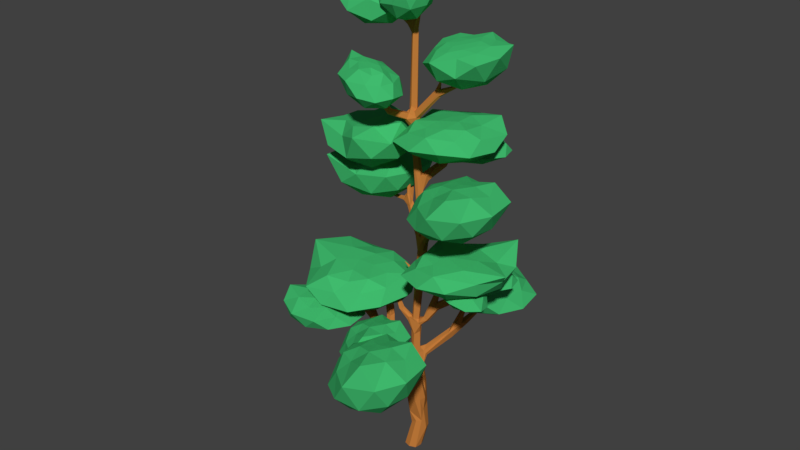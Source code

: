 # Source: Tree_004.blend  (saved by Blender 2.78.0; exported with 4.5.12 LTS)
import bpy
from mathutils import Matrix  # noqa: F401  (used for matrix-valued properties, if any)

bpy.ops.wm.read_factory_settings(use_empty=True)
scene = bpy.context.scene
scene.name = 'Scene'

# ---- collections
col_collection_1 = bpy.data.collections.new('Collection 1'); scene.collection.children.link(col_collection_1)

# ---- materials (node trees are filled in below, after node groups)
mat_brunclair_003 = bpy.data.materials.new('BrunClair.003')
mat_brunclair_003.alpha_threshold = 0.0
mat_brunclair_003.use_transparent_shadow = False
mat_brunclair_003.diffuse_color = (0.5705, 0.2088, 0.04527, 1.0)
mat_brunclair_003.roughness = 0.5
mat_brunclair_003.specular_intensity = 0.0
mat_vertfonc = bpy.data.materials.new('VertFoncé')
mat_vertfonc.alpha_threshold = 0.0
mat_vertfonc.use_transparent_shadow = False
mat_vertfonc.diffuse_color = (0.05177, 0.4969, 0.1565, 1.0)
mat_vertfonc.roughness = 0.5
mat_vertfonc.specular_intensity = 0.0

# ---- material node trees

# ---- world
world_world = bpy.data.worlds.new('World'); scene.world = world_world
world_world.color = (0.05088, 0.05088, 0.05088)
world_world.use_sun_shadow = False
world_world.sun_shadow_jitter_overblur = 0.0
world_world.cycles.sampling_method = 'MANUAL'

# ---- meshes
me_plane_006 = bpy.data.meshes.new('Plane.006')
me_plane_006.from_pydata([(0.1563, 0.0651, 3.187), (-0.03271, 0.1222, 3.115), (-0.02388, 0.05821, 1.874), (-0.1111, 0.1724, 0.8547), (-0.09378, 0.004827, 6.007), (-0.01003, -0.02627, 5.813), (-0.02648, 0.04786, 5.81), (-0.07802, -0.03475, 4.895), (-0.004402, 0.03189, 4.91), (0.06524, 0.1404, 0.5127), (-0.02466, 0.03292, 0.4073), (0.08407, -0.06701, 0.4302), (0.1101, 0.006094, 3.022), (0.008385, 0.07704, 2.621), (0.08364, 0.06657, 2.557), (-0.003349, 0.04502, 4.67), (-0.04721, -0.02578, 4.431), (0.06162, 0.02543, 1.81), (0.03402, 0.06207, 1.542), (-0.04354, -0.01803, 1.501), (-0.2253, 0.05966, 2.744), (0.1193, 0.0783, 1.461), (0.02308, 0.1404, 1.469), (0.04634, 0.04224, 2.019), (0.006252, -0.05787, 1.409), (0.000199, -0.01635, 1.137), (0.00363, 0.1184, 3.993), (-0.01166, 0.002252, 4.89), (0.3083, 0.08986, 2.202), (-0.1255, 0.03328, 5.921), (0.04634, 0.06599, 4.057), (0.02645, -0.01331, 4.364), (0.02571, 0.03419, 4.354), (-0.1123, -0.02733, 5.951), (0.3348, 0.03055, 5.224), (0.3088, -0.0214, 5.237), (0.03902, -0.02261, 3.978), (-0.7903, 0.04609, 1.828), (-0.01929, 0.1061, 2.503), (0.2747, -0.6612, 1.687), (-0.3928, 0.2951, 3.505), (0.05231, -0.04801, 1.481), (0.1972, -0.4162, 1.404), (0.1652, -0.007658, 0.6272), (0.1733, -0.09486, 0.8344), (-5.858e-07, -9.313e-10, 0.0), (0.03216, 0.1054, 2.481), (-0.01232, -0.002252, 2.495), (0.3563, 0.536, 1.803), (0.1951, -0.4089, 1.51), (-0.05101, 0.02393, 4.097), (0.119, -0.199, 1.303), (-0.5135, 0.1899, 1.895), (-0.7688, 0.08926, 1.837), (0.19, -0.002289, 2.039), (0.419, -0.3076, 3.657), (0.4865, -0.2099, 3.606), (0.08301, 0.08098, 1.312), (0.4084, -0.2122, 3.665), (0.3669, -0.02853, 5.216), (0.09676, -0.01067, 1.937), (0.08769, 0.02972, 3.852), (-0.2907, 0.2624, 3.611), (-0.2638, 0.2661, 3.521), (0.07683, -0.03081, 1.972), (0.2806, -0.007097, 5.206), (-0.3713, 0.02672, 1.334), (-0.4159, 0.0423, 1.401), (0.09854, -0.3273, 1.416), (0.3246, 0.04861, 2.236), (-0.1305, -0.0129, 5.908), (0.3175, 0.5924, 1.814), (-0.2675, 0.1379, 0.9472), (-0.1368, 0.0806, 1.046), (-0.4303, -0.07024, 1.254), (-0.6066, 0.1781, 1.931), (-0.618, 0.1421, 2.011), (-0.52, 0.1507, 2.025), (-0.5129, -0.034, 1.374), (-0.5528, -0.08063, 1.441), (-0.7254, 0.01765, 1.625), (0.101, -0.1767, 1.158), (0.1841, -0.0681, 1.153), (0.1676, -0.3008, 1.276), (0.1172, -0.2934, 1.293), (0.2114, -0.2654, 1.343), (0.3043, -0.6359, 2.087), (0.285, -0.6081, 1.664), (-0.2195, -0.03845, 2.071), (-0.211, -0.06716, 2.098), (-0.1368, 0.1776, 3.202), (-0.07493, 0.1428, 3.279), (-0.2767, 0.2708, 3.445), (-0.3119, 0.2152, 3.458), (-0.328, 0.2989, 3.598), (-0.2977, 0.2385, 3.611), (-0.3235, 0.226, 3.604), (-0.3599, 0.3609, 3.555), (-0.3939, 0.3311, 3.559), (-0.598, 0.748, 3.836), (-0.5981, 0.7379, 3.851), (-0.6146, 0.7311, 3.846), (-0.4046, 0.2828, 3.481), (-0.4057, 0.2811, 3.538), (0.3587, 0.003459, 5.145), (0.3686, 0.003476, 5.226), (-0.1822, -0.318, 4.891), (-0.1604, -0.2711, 4.948), (-0.7597, -0.002296, 1.711), (-1.252, 0.03247, 1.874), (0.02132, 0.0009317, 5.971), (-0.02956, 0.003437, 6.043), (-0.03682, 0.04307, 5.909), (0.1762, -0.02738, 3.179), (0.1215, -0.05756, 3.239), (0.1286, 0.009321, 3.282), (0.4659, -0.2591, 3.555), (0.4414, -0.3386, 3.871), (0.3435, -0.7387, 1.568), (0.2899, -0.7281, 1.63), (0.3786, -0.7185, 1.627), (0.3346, -0.7184, 1.647), (0.2312, -0.4159, 1.345), (0.2791, 0.1185, 2.305), (0.2659, 0.0386, 2.314), (0.2125, 0.1152, 2.28), (0.5753, 0.1161, 2.45), (0.5225, 0.1534, 2.482), (0.5413, 0.2113, 2.445), (0.5964, 0.1754, 2.415), (0.08649, 0.134, 1.415), (0.2555, 0.391, 1.689), (0.2916, 0.5221, 1.853), (0.3666, 0.6589, 1.754), (0.2751, 0.5857, 1.787), (0.2997, 0.676, 1.743), (0.01278, 0.02675, 3.245), (0.1148, 0.07951, 3.295), (0.1882, 0.3463, 4.101), (0.2185, 0.2919, 4.143), (0.2506, 0.5331, 4.448), (0.1024, 0.1212, 3.96), (0.1036, 0.07733, 4.034), (0.1546, 0.2844, 4.18), (0.1241, 0.3368, 4.139), (-0.2838, 0.06885, 4.399), (-0.2587, 0.1019, 4.428), (-0.2518, 0.07777, 4.436), (-0.2758, 0.05664, 4.421), (-0.0552, 0.01444, 4.287), (0.001623, 0.1728, 3.159), (0.03376, 0.1039, 3.233), (-0.06444, 0.07888, 3.157), (0.05766, -2.267e-05, 4.807), (-0.09103, -0.111, 4.776), (-0.1322, -0.09816, 4.808), (-0.09679, -0.06664, 4.865), (-0.04744, -0.1257, 4.798), (-0.133, -0.3093, 4.915), (0.4714, -0.3126, 3.594), (0.6268, -0.3255, 3.644), (0.3842, -0.2548, 3.668), (0.488, -0.2456, 3.678), (0.481, -0.3512, 3.85), (0.4583, -0.2955, 3.876), (0.4989, -0.3091, 3.857), (-0.09632, 0.01304, 1.957), (-0.02789, 0.04367, 1.97), (-0.03349, -0.01646, 2.024), (-0.2158, -0.002773, 2.089), (0.1835, 0.0562, 2.01), (0.141, 0.000235, 2.076), (-0.1036, 0.0196, 4.334), (-0.1049, 0.008219, 4.379), (-0.2703, 0.123, 4.378), (0.04964, -0.1151, 0.8898), (0.08596, 0.03365, 0.9151), (0.1831, -0.1312, 1.063), (0.06446, -0.03687, 1.074), (0.1165, 0.1052, 1.028), (0.1289, -0.03107, 0.9502), (-0.05036, -0.06698, 0.871), (-0.1487, 0.0873, 0.784), (-0.03015, 0.09329, 0.9468), (-0.1639, 0.01001, 0.8354), (-0.1878, 0.1918, 1.02), (-0.2179, 0.02644, 0.9765), (0.1775, 0.03891, 0.3004), (0.1118, 0.01108, 0.0), (0.01017, -0.1221, 0.0), (-0.1175, -0.004142, 0.0), (-0.01008, 0.1147, 0.0), (-0.3691, -0.0333, 1.475), (-0.428, -0.03647, 1.479), (-0.4503, 0.02156, 1.435), (0.04397, -0.03057, 2.021), (-0.02259, 0.04948, 2.415), (-0.03564, 0.09518, 2.604), (-0.04604, 0.1369, 2.606), (-0.07676, -0.04796, 1.957), (0.2038, -0.02875, 0.8518), (-0.07721, 0.03454, 4.66), (-0.03089, -0.03902, 5.845), (0.02399, 0.02863, 6.022), (-0.3292, -0.07674, 1.292), (-0.4201, 0.03672, 1.285), (-0.4703, 0.1451, 1.821), (-0.8321, 0.08034, 1.798), (0.1371, 0.07091, 2.058), (-0.03846, 0.03987, 1.219), (-0.036, 0.05712, 3.845), (0.07448, 0.01828, 1.574), (-0.006613, 0.0707, 4.33), (0.1215, 0.1224, 0.6758), (-0.001702, -0.05027, 0.3679), (0.1436, -0.4074, 1.471), (0.165, -0.2593, 1.413), (-0.3774, 0.2937, 3.594), (-0.7814, 0.0159, 1.797), (0.2949, 0.04904, 2.294), (0.2184, 0.4799, 1.718), (0.02157, 0.1059, 4.046), (0.06615, 0.006619, 4.046), (0.0107, 0.1009, 1.304), (-0.1432, 0.1373, 3.205), (0.03496, -0.05143, 4.81), (-0.04398, -0.08699, 4.861), (0.4658, -0.2173, 3.688), (-0.0655, -0.05412, 2.021), (0.02693, -0.0685, 0.9082), (0.1663, 0.02754, 0.902), (-0.06896, 0.005597, 0.927), (0.01044, 0.1324, 0.8939), (0.1493, 0.1208, 0.3068), (0.09727, -0.08741, 0.0), (-0.3257, -0.005889, 1.34), (-0.09862, 0.1025, 2.553), (0.04689, 0.09317, 2.599), (0.08157, 0.09065, 0.0), (-0.1923, 0.01561, 6.676), (-0.185, -0.007493, 6.679), (-0.7215, 0.2395, 2.242), (-0.4555, 0.06288, 2.169), (0.2847, -0.639, 2.09), (0.2829, -0.6209, 2.098), (0.3033, -0.6208, 2.101), (-0.3968, 0.01821, 2.437), (-0.3844, -0.01284, 2.446), (-0.3554, 0.2904, 3.914), (-0.3403, 0.2855, 3.919), (-0.3536, 0.2669, 3.921), (-0.7109, 0.3388, 3.46), (-0.7142, 0.3339, 3.478), (-0.7213, 0.3218, 3.455), (0.3406, -0.7318, 1.787), (-0.8997, 0.1287, 1.953), (-0.9025, 0.1093, 1.956), (0.7346, -0.00596, 5.398), (0.7327, 0.01264, 5.398), (0.3653, 0.003432, 5.375), (-0.3082, 0.01547, 6.012), (-0.3061, -0.007528, 6.019), (-0.3005, -0.4181, 5.147), (-1.242, 0.05189, 1.886), (-1.244, 0.03548, 1.891), (0.1106, -0.007478, 6.404), (0.1028, 0.01556, 6.405), (0.77, -0.4138, 3.687), (0.6812, -0.4401, 4.239), (0.4885, -1.086, 1.658), (0.5094, -1.074, 1.66), (0.2644, -0.5812, 1.334), (0.2795, -0.5746, 1.346), (0.3592, 0.176, 2.777), (0.3371, 0.1465, 2.777), (0.8143, 0.3197, 2.914), (0.7927, 0.3016, 2.932), (0.4109, 0.6552, 2.22), (0.3936, 0.6615, 2.225), (0.4651, 1.069, 1.993), (0.4485, 1.068, 2.006), (-0.567, 0.1152, 4.618), (-0.3696, 0.2594, 4.367), (0.1112, -0.1395, 0.8443), (0.1011, 0.07141, 0.9046), (-0.08104, -0.09222, 0.0), (-0.09218, 0.08945, 0.0), (-0.04563, -0.01801, 1.817), (-0.01415, 0.05982, 1.525), (0.02676, -0.0505, 1.788), (-0.05985, -0.046, 4.675), (-0.0603, 0.03272, 4.421), (0.01164, -0.02112, 4.661), (0.06392, -0.003399, 2.012), (-0.0111, 0.04245, 2.665), (0.1578, 0.04232, 3.127), (0.03757, -0.01002, 3.025), (0.006369, 0.07966, 3.005), (0.1568, -0.03877, 0.4522), (-0.01689, -0.07824, 0.5571), (-0.003174, 0.1134, 0.4185), (-0.03758, 0.05137, 4.898), (0.0124, -0.003332, 4.895), (-0.03654, -0.0538, 4.95), (-0.09497, 0.001285, 4.881), (-0.08547, 0.007487, 5.816), (-0.08926, -0.02263, 6.034), (-0.09047, 0.02927, 6.041), (-0.03113, 0.0299, 6.012), (-0.03117, -0.02302, 6.012), (-0.2392, 0.1926, 0.9759), (-0.1478, 0.1438, 1.062), (-0.1691, 0.02458, 1.023), (-0.4835, 0.07423, 1.81), (-0.5574, 0.08647, 1.808), (-0.7369, 0.232, 2.23), (-0.5907, 0.2065, 1.948), (-0.5597, 0.191, 2.014), (-0.5852, 0.1479, 2.036), (-0.4775, 0.09873, 2.011), (-0.5225, 0.08539, 1.973), (-0.535, 0.09804, 2.042), (-0.5114, 0.01924, 1.437), (-0.4742, -0.08797, 1.482), (-0.4605, -0.01096, 1.475), (0.1406, -0.1755, 1.101), (0.08543, -0.1532, 1.193), (0.1311, -0.02541, 1.126), (0.2268, -0.3717, 1.471), (-0.1728, -0.01089, 2.118), (-0.1702, -0.05537, 2.111), (-0.1105, 0.2077, 3.212), (-0.0227, 0.1635, 3.225), (-0.07865, 0.1017, 3.242), (-0.2477, 0.1939, 3.47), (-0.6165, 0.745, 3.834), (-0.3907, 0.2345, 3.504), (-0.4071, 0.2457, 3.529), (-0.007614, -0.04536, 4.874), (0.001122, 0.04628, 4.874), (0.3452, -0.659, 1.667), (0.287, -0.6975, 1.651), (0.3159, -0.6021, 1.656), (0.3039, -0.6945, 1.661), (-0.7547, 0.1116, 1.746), (-0.8036, 0.112, 1.798), (0.3102, 0.03645, 5.129), (0.3292, -0.02338, 5.137), (0.3462, -0.02346, 5.221), (0.3474, -0.01012, 5.231), (0.2874, 0.0278, 5.201), (-0.1015, -0.02871, 5.963), (-0.1138, 0.01966, 5.966), (-0.2074, -0.2951, 4.9), (-0.1857, -0.2606, 4.936), (-0.1358, -0.2886, 4.939), (-0.9009, 0.03236, 1.734), (-0.7429, 0.09343, 1.681), (0.02561, -0.02614, 6.06), (0.0513, -0.005417, 3.24), (0.4255, -0.1836, 3.513), (0.1406, -0.05479, 3.19), (0.08523, -0.003206, 3.246), (0.1446, 0.05119, 3.247), (0.6149, -0.3783, 3.595), (0.5923, -0.3594, 3.633), (0.4565, -0.3554, 3.858), (0.4386, -0.3131, 3.877), (0.483, -0.2917, 3.868), (0.3376, -0.6354, 1.56), (0.2705, -0.6659, 1.559), (0.1706, -0.4394, 1.349), (0.1671, -0.4228, 1.4), (0.2217, -0.4028, 1.4), (0.2456, 0.1286, 2.26), (0.2955, 0.07999, 2.312), (0.2174, 0.09726, 2.38), (0.5735, 0.2079, 2.42), (0.5987, 0.1358, 2.423), (0.5435, 0.12, 2.474), (0.5189, 0.1914, 2.472), (0.03823, 0.1395, 1.422), (0.1203, 0.1096, 1.428), (0.09829, 0.06465, 1.501), (0.06325, 0.1562, 1.544), (0.2719, 0.4494, 1.601), (0.3199, 0.5108, 1.85), (0.3496, 0.6274, 1.792), (-0.02388, -0.03451, 4.29), (0.004323, 0.06983, 3.242), (0.08684, 0.1149, 3.24), (0.1219, 0.03434, 3.293), (0.02545, 0.0967, 3.845), (0.2199, 0.3206, 4.112), (0.1938, 0.2744, 4.172), (0.1248, 0.3098, 4.171), (0.03384, 0.1471, 3.968), (0.1491, 0.3568, 4.112), (-0.2695, 0.09886, 4.398), (-0.2186, 0.05407, 4.408), (0.004224, 0.07814, 4.098), (0.1177, 0.03287, 1.305), (0.06173, -0.04484, 1.125), (0.06766, 0.1283, 3.044), (-0.15, -0.3231, 4.892), (0.5831, -0.2776, 3.595), (0.4791, -0.3061, 3.679), (0.6412, -0.3329, 3.578), (0.5001, -0.3331, 3.849), (0.06247, 0.06408, 1.944), (0.01781, 0.06036, 2.012), (-0.08567, 0.06248, 4.339), (-0.09338, 0.06982, 4.38), (-0.2617, 0.1279, 4.347), (-0.2425, 0.1516, 4.357), (-0.2313, 0.1278, 4.389), (0.2076, -0.1035, 1.119), (0.0535, 0.142, 1.09), (-0.2628, 0.06911, 0.9423), (0.003438, -0.04552, 2.019), (-0.04276, 0.02001, 2.016), (0.03034, -0.02865, 2.531), (-0.06319, 0.07012, 2.56), (-0.07845, 0.148, 2.568), (-0.04808, 0.07008, 2.588), (-0.3505, 0.251, 3.604), (0.2991, 0.1304, 2.221), (0.04464, 0.04049, 4.816), (0.9064, -0.2466, 2.656), (0.9587, -0.5567, 2.848), (0.5165, -0.2411, 2.835), (0.6218, 0.08851, 2.799), (1.129, -0.02341, 2.79), (1.337, -0.4222, 2.821), (0.7706, -0.3198, 3.005), (0.5997, -0.06284, 3.011), (0.8768, 0.12, 3.052), (1.185, -0.1988, 2.992), (1.078, -0.3928, 2.99), (0.9028, -0.1829, 3.047), (0.6752, -0.2483, 2.709), (0.9352, -0.4338, 2.717), (0.706, -0.4306, 2.822), (1.188, -0.5371, 2.814), (1.158, -0.3548, 2.701), (0.7371, -0.05458, 2.688), (0.5079, -0.05136, 2.794), (1.035, -0.1204, 2.683), (0.868, 0.0766, 2.767), (1.289, -0.2236, 2.78), (1.042, -0.4878, 2.938), (1.24, -0.4489, 2.941), (0.6413, -0.2968, 2.944), (0.8336, -0.4248, 2.938), (0.4971, 0.08182, 2.938), (0.4352, -0.1119, 2.959), (1.018, 0.09511, 2.916), (0.7197, 0.1609, 2.921), (1.268, -0.2951, 2.914), (1.188, -0.1187, 2.91), (0.9284, -0.4036, 3.021), (0.6211, -0.2056, 3.055), (0.7042, 0.03457, 3.04), (1.04, -0.05692, 3.001), (1.163, -0.3124, 2.995), (0.8288, -0.2541, 3.039), (0.9976, -0.293, 3.032), (0.7435, -0.1143, 3.061), (0.8942, -0.06106, 3.056), (1.041, -0.1872, 3.033), (0.9299, -0.4597, 3.699), (0.7047, 0.124, 3.984), (1.346, -0.05177, 3.987), (1.434, -0.782, 3.987), (0.8474, -1.058, 3.984), (0.384, -0.503, 3.982), (1.045, -0.105, 4.285), (1.389, -0.4184, 4.327), (1.219, -1.016, 4.447), (0.7034, -0.7277, 4.307), (0.6899, -0.2632, 4.265), (1.005, -0.4743, 4.389), (1.159, -0.2262, 3.778), (0.7811, -0.1236, 3.776), (1.042, 0.1233, 3.945), (0.459, -0.1495, 3.943), (0.6046, -0.487, 3.775), (1.211, -0.6554, 3.778), (1.438, -0.4232, 3.948), (0.8649, -0.818, 3.776), (1.178, -1.0, 3.945), (0.5428, -0.844, 3.943), (0.6619, -0.06484, 4.157), (0.486, -0.3247, 4.181), (1.19, -0.03929, 4.174), (0.9152, 0.01661, 4.155), (1.572, -0.6134, 4.219), (1.52, -0.1841, 4.219), (1.05, -1.139, 4.215), (1.398, -0.9757, 4.217), (0.5499, -0.6473, 4.161), (0.7447, -0.9013, 4.179), (0.8316, -0.09513, 4.308), (1.274, -0.1631, 4.381), (1.333, -0.6981, 4.401), (0.938, -0.854, 4.338), (0.6556, -0.4927, 4.292), (1.032, -0.2738, 4.359), (0.8347, -0.3638, 4.35), (1.21, -0.4478, 4.414), (1.079, -0.6969, 4.425), (0.855, -0.6036, 4.373), (-0.001879, -0.2104, 6.028), (-0.2716, 0.06326, 6.288), (0.164, 0.06328, 6.291), (0.3819, -0.3069, 6.291), (0.08084, -0.5358, 6.288), (-0.3296, -0.3116, 6.286), (-0.00983, -0.007832, 6.563), (0.2729, -0.1227, 6.602), (0.3014, -0.4607, 6.711), (-0.08195, -0.3835, 6.583), (-0.1942, -0.1418, 6.544), (0.0476, -0.2073, 6.658), (0.08785, -0.05494, 6.1), (-0.1691, -0.05554, 6.098), (-0.06273, 0.1115, 6.252), (-0.3624, -0.1155, 6.25), (-0.1969, -0.2715, 6.097), (0.2159, -0.2725, 6.1), (0.304, -0.1183, 6.255), (0.03813, -0.4076, 6.098), (0.2725, -0.4582, 6.252), (-0.1552, -0.4676, 6.25), (-0.2559, -0.04188, 6.446), (-0.3065, -0.2034, 6.468), (0.06491, 0.04743, 6.462), (-0.1175, 0.03724, 6.444), (0.4292, -0.1987, 6.502), (0.3011, 0.01887, 6.502), (0.2241, -0.5494, 6.499), (0.4027, -0.4137, 6.501), (-0.1948, -0.3634, 6.45), (-0.0176, -0.4686, 6.466), (-0.1442, -0.03337, 6.584), (0.1448, -0.005356, 6.651), (0.3009, -0.2774, 6.669), (0.09131, -0.416, 6.611), (-0.164, -0.2671, 6.57), (0.01952, -0.09827, 6.631), (-0.08217, -0.1738, 6.622), (0.1689, -0.1638, 6.681), (0.1434, -0.3133, 6.691), (-0.01595, -0.2966, 6.644), (-0.5605, 0.09797, 6.397), (-0.5252, 0.2608, 6.845), (-0.312, 0.4561, 6.519), (-0.1429, 0.152, 6.184), (-0.2514, -0.2498, 6.309), (-0.4918, -0.1884, 6.725), (-0.2538, 0.2141, 6.643), (-0.06679, 0.2138, 6.457), (0.02021, -0.04042, 6.395), (-0.1272, -0.162, 6.634), (-0.2909, 0.03487, 6.739), (-0.1289, 0.05697, 6.583), (-0.4852, 0.312, 6.433), (-0.6118, 0.1906, 6.629), (-0.4611, 0.4123, 6.693), (-0.5593, 0.02485, 6.81), (-0.5884, -0.0679, 6.551), (-0.385, 0.1253, 6.236), (-0.2429, 0.3304, 6.314), (-0.449, -0.112, 6.31), (-0.2008, -0.06902, 6.18), (-0.4088, -0.2811, 6.503), (-0.3939, 0.1072, 6.781), (-0.3586, -0.06018, 6.812), (-0.2794, 0.3194, 6.607), (-0.3623, 0.2473, 6.723), (0.02666, 0.2783, 6.301), (-0.1546, 0.3207, 6.471), (-0.01086, -0.2059, 6.297), (0.0411, 0.02729, 6.235), (-0.2845, -0.194, 6.676), (-0.1662, -0.2315, 6.5), (-0.2793, 0.1346, 6.703), (-0.1683, 0.2258, 6.557), (0.008998, 0.1037, 6.409), (-0.01338, -0.1269, 6.508), (-0.2283, -0.0624, 6.696), (-0.1865, 0.1355, 6.614), (-0.2046, 0.04498, 6.66), (-0.09345, 0.1265, 6.525), (-0.04232, 0.01349, 6.511), (-0.1221, -0.03892, 6.601), (-0.7719, -0.05162, 5.948), (-1.052, 0.03407, 6.455), (-0.6675, 0.3674, 6.295), (-0.2192, 0.1023, 6.015), (-0.3268, -0.4186, 6.005), (-0.8496, -0.47, 6.28), (-0.6361, 0.05225, 6.42), (-0.3261, 0.1146, 6.353), (-0.1452, -0.1664, 6.306), (-0.4224, -0.384, 6.432), (-0.6975, -0.1891, 6.463), (-0.4373, -0.1098, 6.415), (-0.7618, 0.2015, 6.07), (-0.9904, -0.003385, 6.166), (-0.9214, 0.2588, 6.367), (-1.016, -0.242, 6.357), (-0.864, -0.2909, 6.06), (-0.4954, 0.03643, 5.904), (-0.4411, 0.2743, 6.111), (-0.559, -0.2712, 5.898), (-0.2309, -0.166, 5.937), (-0.6049, -0.5182, 6.094), (-0.8449, -0.1221, 6.45), (-0.7941, -0.327, 6.478), (-0.6613, 0.1848, 6.384), (-0.8052, 0.06248, 6.436), (-0.1448, 0.2387, 6.267), (-0.447, 0.2313, 6.327), (-0.08121, -0.3425, 6.158), (-0.03681, -0.04375, 6.168), (-0.604, -0.4464, 6.366), (-0.3637, -0.437, 6.258), (-0.6838, -0.06001, 6.451), (-0.4959, 0.09514, 6.39), (-0.195, 0.001569, 6.336), (-0.2333, -0.3009, 6.385), (-0.5863, -0.2893, 6.445), (-0.5322, -0.02864, 6.422), (-0.5611, -0.1499, 6.441), (-0.3785, -0.009137, 6.391), (-0.2936, -0.1362, 6.391), (-0.4217, -0.2283, 6.422), (0.9065, 0.1375, 5.376), (1.191, 0.2095, 5.883), (1.034, -0.275, 5.724), (0.5136, -0.2806, 5.443), (0.3357, 0.2207, 5.433), (0.7561, 0.5356, 5.709), (0.8442, -0.02172, 5.848), (0.6114, -0.2357, 5.782), (0.3111, -0.08914, 5.734), (0.4353, 0.2406, 5.86), (0.7717, 0.2165, 5.891), (0.5902, 0.0139, 5.844), (1.029, -0.08425, 5.498), (1.118, 0.2095, 5.594), (1.195, -0.05046, 5.795), (1.017, 0.427, 5.785), (0.8612, 0.3899, 5.488), (0.7157, -0.08113, 5.332), (0.7925, -0.3127, 5.539), (0.6106, 0.2149, 5.326), (0.3845, -0.04506, 5.365), (0.5219, 0.4499, 5.522), (0.9325, 0.2356, 5.878), (0.7828, 0.3845, 5.906), (0.9345, -0.122, 5.812), (0.9941, 0.05717, 5.864), (0.5207, -0.4357, 5.695), (0.7754, -0.2728, 5.755), (0.1651, 0.02825, 5.587), (0.282, -0.2502, 5.596), (0.5584, 0.3881, 5.794), (0.3577, 0.2555, 5.687), (0.8268, 0.099, 5.879), (0.7465, -0.1311, 5.818), (0.4407, -0.207, 5.764), (0.3167, 0.07151, 5.813), (0.6246, 0.2446, 5.873), (0.7134, -0.006383, 5.85), (0.6753, 0.1123, 5.87), (0.5921, -0.1027, 5.819), (0.4536, -0.03805, 5.82), (0.5155, 0.1071, 5.85), (-0.1602, -0.5782, 5.048), (0.2151, -0.6793, 5.275), (-0.1082, -0.9365, 5.278), (-0.5068, -0.7129, 5.278), (-0.4299, -0.3176, 5.275), (0.01823, -0.2886, 5.274), (-0.0247, -0.7662, 5.516), (-0.308, -0.8238, 5.55), (-0.5455, -0.5192, 5.646), (-0.2116, -0.3664, 5.534), (0.02633, -0.5299, 5.5), (-0.195, -0.6104, 5.599), (-0.1273, -0.7791, 5.111), (0.06293, -0.6269, 5.109), (0.09092, -0.8485, 5.244), (0.168, -0.4558, 5.243), (-0.05466, -0.4051, 5.108), (-0.3616, -0.6476, 5.111), (-0.3282, -0.8464, 5.247), (-0.3162, -0.4142, 5.109), (-0.5225, -0.5044, 5.244), (-0.2111, -0.2431, 5.243), (0.1361, -0.5886, 5.414), (0.07024, -0.4051, 5.433), (-0.04478, -0.8629, 5.428), (0.08405, -0.7455, 5.412), (-0.4727, -0.8437, 5.463), (-0.2384, -0.9751, 5.463), (-0.5449, -0.3891, 5.461), (-0.5907, -0.6236, 5.462), (-0.115, -0.3188, 5.417), (-0.3138, -0.3234, 5.431), (0.05865, -0.6626, 5.534), (-0.1378, -0.8598, 5.593), (-0.4278, -0.6932, 5.609), (-0.361, -0.4377, 5.558), (-0.07625, -0.4286, 5.522), (-0.1044, -0.6975, 5.576), (-0.07726, -0.5656, 5.568), (-0.2572, -0.7233, 5.62), (-0.3339, -0.566, 5.628), (-0.205, -0.4879, 5.587), (-0.6749, -0.06249, 4.05), (-1.225, 0.0893, 4.316), (-0.7481, 0.4638, 4.319), (-0.1649, 0.132, 4.319), (-0.2671, -0.5241, 4.359), (-0.9857, -0.5046, 4.336), (-0.8722, 0.2147, 4.597), (-0.4558, 0.2966, 4.637), (-0.1098, -0.1527, 4.749), (-0.5805, -0.486, 4.68), (-1.024, -0.1616, 4.613), (-0.6236, -0.01568, 4.694), (-0.7214, 0.2326, 4.124), (-1.002, 0.01091, 4.122), (-1.041, 0.3365, 4.28), (-1.198, -0.2554, 4.296), (-0.8315, -0.3158, 4.121), (-0.3786, 0.03756, 4.124), (-0.4259, 0.3296, 4.283), (-0.4475, -0.3047, 4.122), (-0.1438, -0.1741, 4.28), (-0.595, -0.5997, 4.303), (-1.144, -0.0581, 4.493), (-1.199, -0.3883, 4.585), (-0.8418, 0.3564, 4.494), (-1.032, 0.1853, 4.476), (-0.2139, 0.3244, 4.535), (-0.5566, 0.5194, 4.535), (-0.1119, -0.3436, 4.532), (-0.04264, 0.0002075, 4.534), (-0.7659, -0.478, 4.507), (-0.4027, -0.7013, 4.645), (-0.9955, 0.06338, 4.619), (-0.7052, 0.3511, 4.687), (-0.2811, 0.1038, 4.706), (-0.3651, -0.3584, 4.695), (-0.8574, -0.3046, 4.631), (-0.7559, 0.1131, 4.667), (-0.7968, -0.08025, 4.658), (-0.5312, 0.1496, 4.718), (-0.4201, -0.08197, 4.728), (-0.61, -0.1955, 4.68), (0.3087, -1.057, 1.404), (0.2027, -0.7828, 1.577), (0.5044, -0.8655, 1.578), (0.5459, -1.209, 1.578), (0.2698, -1.339, 1.577), (0.05177, -1.078, 1.576), (0.363, -0.8906, 1.759), (0.5249, -1.038, 1.784), (0.4448, -1.319, 1.857), (0.2021, -1.184, 1.772), (0.1957, -0.965, 1.747), (0.3438, -1.064, 1.822), (0.4167, -0.9476, 1.452), (0.2386, -0.8993, 1.451), (0.3616, -0.7831, 1.553), (0.08703, -0.9115, 1.552), (0.1556, -1.07, 1.45), (0.4411, -1.15, 1.452), (0.5477, -1.04, 1.555), (0.2781, -1.226, 1.451), (0.4255, -1.312, 1.553), (0.1265, -1.238, 1.552), (0.1825, -0.8717, 1.681), (0.09976, -0.994, 1.696), (0.4311, -0.8596, 1.692), (0.3017, -0.8333, 1.68), (0.6107, -1.13, 1.719), (0.5863, -0.9278, 1.719), (0.365, -1.377, 1.717), (0.5288, -1.3, 1.718), (0.1298, -1.146, 1.684), (0.2215, -1.265, 1.695), (0.2624, -0.8859, 1.773), (0.4708, -0.9179, 1.817), (0.4986, -1.17, 1.829), (0.3125, -1.243, 1.791), (0.1796, -1.073, 1.763), (0.3566, -0.97, 1.804), (0.2639, -1.012, 1.798), (0.4407, -1.052, 1.837), (0.3788, -1.169, 1.844), (0.2735, -1.125, 1.812), (0.03304, -0.8814, 1.732), (-0.1374, -0.4397, 2.01), (0.3478, -0.5727, 2.013), (0.4146, -1.125, 2.013), (-0.0294, -1.334, 2.01), (-0.3801, -0.9142, 2.008), (0.1204, -0.613, 2.303), (0.3807, -0.8502, 2.344), (0.252, -1.303, 2.461), (-0.1384, -1.084, 2.324), (-0.1486, -0.7327, 2.283), (0.0896, -0.8925, 2.404), (0.2068, -0.7047, 1.809), (-0.07959, -0.627, 1.807), (0.1182, -0.4402, 1.971), (-0.3234, -0.6467, 1.97), (-0.2131, -0.9021, 1.806), (0.2461, -1.03, 1.809), (0.4175, -0.8538, 1.974), (-0.01611, -1.153, 1.807), (0.2209, -1.291, 1.971), (-0.2599, -1.172, 1.97), (-0.1698, -0.5826, 2.178), (-0.3029, -0.7793, 2.202), (0.2299, -0.5633, 2.195), (0.0219, -0.5209, 2.176), (0.5187, -0.9978, 2.238), (0.4794, -0.6729, 2.238), (0.1237, -1.396, 2.235), (0.3871, -1.272, 2.237), (-0.2545, -1.023, 2.182), (-0.1071, -1.216, 2.199), (-0.04135, -0.6055, 2.325), (0.2938, -0.657, 2.396), (0.3384, -1.062, 2.416), (0.03916, -1.18, 2.354), (-0.1745, -0.9064, 2.31), (0.1101, -0.7407, 2.375), (-0.03902, -0.8089, 2.366), (0.2454, -0.8725, 2.429), (0.1459, -1.061, 2.439), (-0.02359, -0.9904, 2.389), (0.4445, -1.339, 1.602), (0.2193, -0.7557, 1.969), (0.8604, -0.9315, 1.973), (0.9486, -1.662, 1.973), (0.362, -1.937, 1.969), (-0.1013, -1.383, 1.967), (0.5599, -0.9847, 2.356), (0.9038, -1.298, 2.411), (0.7337, -1.896, 2.565), (0.218, -1.607, 2.385), (0.2045, -1.143, 2.33), (0.5192, -1.354, 2.49), (0.6741, -1.106, 1.704), (0.2957, -1.003, 1.702), (0.557, -0.7564, 1.918), (-0.02642, -1.029, 1.916), (0.1192, -1.367, 1.7), (0.7259, -1.535, 1.704), (0.9524, -1.303, 1.922), (0.3796, -1.698, 1.702), (0.6927, -1.88, 1.918), (0.05746, -1.724, 1.916), (0.1765, -0.9445, 2.191), (0.0006235, -1.204, 2.223), (0.7046, -0.919, 2.214), (0.4298, -0.8631, 2.189), (1.086, -1.493, 2.271), (1.034, -1.064, 2.271), (0.5642, -2.019, 2.267), (0.9123, -1.855, 2.269), (0.06453, -1.527, 2.196), (0.2593, -1.781, 2.22), (0.3462, -0.9748, 2.386), (0.789, -1.043, 2.48), (0.848, -1.578, 2.506), (0.4526, -1.734, 2.424), (0.1703, -1.372, 2.366), (0.5464, -1.153, 2.452), (0.3493, -1.244, 2.44), (0.7251, -1.328, 2.523), (0.5936, -1.577, 2.536), (0.3697, -1.483, 2.47), (0.4798, 0.5151, 4.178), (0.7904, 0.4028, 4.341), (0.3045, 0.1593, 4.341), (0.06087, 0.4075, 4.341), (0.3961, 0.8045, 4.341), (0.847, 0.8016, 4.341), (0.5041, 0.334, 4.513), (0.198, 0.3015, 4.536), (0.1692, 0.6274, 4.606), (0.5903, 0.7571, 4.527), (0.711, 0.5728, 4.502), (0.448, 0.5107, 4.573), (0.3768, 0.306, 4.222), (0.6624, 0.4491, 4.222), (0.5594, 0.2399, 4.318), (0.8782, 0.6175, 4.318), (0.6957, 0.6835, 4.222), (0.2336, 0.4519, 4.222), (0.1305, 0.2427, 4.318), (0.4306, 0.6852, 4.222), (0.1844, 0.6219, 4.318), (0.6465, 0.8536, 4.318), (0.7746, 0.5013, 4.44), (0.8329, 0.6935, 4.455), (0.4192, 0.2352, 4.449), (0.6217, 0.3463, 4.439), (0.0177, 0.2835, 4.473), (0.1609, 0.1376, 4.473), (0.248, 0.7512, 4.473), (0.05098, 0.5179, 4.473), (0.7088, 0.7917, 4.443), (0.5157, 0.8032, 4.453), (0.6527, 0.4334, 4.526), (0.3368, 0.2509, 4.567), (0.163, 0.4365, 4.579), (0.3981, 0.694, 4.544), (0.6804, 0.6848, 4.518), (0.4756, 0.4131, 4.555), (0.5884, 0.5448, 4.55), (0.3139, 0.4008, 4.587), (0.3372, 0.5588, 4.593), (0.5154, 0.6317, 4.564), (-0.8415, 0.38, 3.42), (-1.067, 0.9637, 3.712), (-0.4256, 0.7879, 3.715), (-0.3374, 0.0577, 3.715), (-0.9821, -0.2804, 3.758), (-1.434, 0.3653, 3.734), (-0.726, 0.7347, 4.02), (-0.3822, 0.4213, 4.063), (-0.5523, -0.1766, 4.186), (-1.153, 0.02058, 4.111), (-1.156, 0.6227, 4.037), (-0.7668, 0.3654, 4.126), (-0.6119, 0.6135, 3.501), (-0.9903, 0.7161, 3.499), (-0.729, 0.963, 3.672), (-1.353, 0.7151, 3.69), (-1.167, 0.3527, 3.498), (-0.56, 0.1843, 3.501), (-0.3336, 0.4165, 3.675), (-0.9064, 0.02167, 3.499), (-0.5933, -0.1607, 3.672), (-1.263, -0.04089, 3.697), (-1.143, 0.7958, 3.906), (-1.471, 0.6291, 4.007), (-0.5814, 0.8004, 3.906), (-0.8562, 0.8563, 3.887), (-0.1999, 0.2263, 3.952), (-0.2517, 0.6556, 3.952), (-0.7217, -0.2994, 3.949), (-0.3737, -0.136, 3.95), (-1.267, 0.189, 3.921), (-1.227, -0.2766, 4.072), (-0.9398, 0.7446, 4.043), (-0.497, 0.6766, 4.118), (-0.438, 0.1416, 4.139), (-0.9, -0.08595, 4.127), (-1.174, 0.3828, 4.056), (-0.7396, 0.5659, 4.096), (-0.9367, 0.4759, 4.086), (-0.5609, 0.3919, 4.152), (-0.6924, 0.1428, 4.163), (-0.9163, 0.2361, 4.11), (0.3917, 0.05035, 4.321), (-0.06648, -0.3662, 4.592), (-0.1908, 0.362, 4.464), (0.473, 0.7102, 4.442), (1.008, 0.1971, 4.557), (0.6741, -0.4681, 4.65), (-0.005969, 0.09802, 4.755), (0.151, 0.5564, 4.72), (0.8058, 0.5995, 4.846), (0.7597, -0.0456, 4.841), (0.3126, -0.2208, 4.812), (0.3768, 0.186, 4.845), (0.05319, 0.2219, 4.335), (0.1262, -0.2061, 4.411), (-0.2161, -0.0229, 4.494), (0.2923, -0.5109, 4.604), (0.5615, -0.266, 4.445), (0.4433, 0.4265, 4.323), (0.101, 0.6097, 4.406), (0.7575, 0.1249, 4.39), (0.8054, 0.5128, 4.461), (0.9235, -0.1798, 4.584), (0.1307, -0.3251, 4.733), (0.4641, -0.4169, 4.787), (-0.1332, 0.2134, 4.641), (-0.06191, -0.09269, 4.682), (0.2514, 0.8092, 4.597), (-0.1387, 0.6046, 4.609), (1.001, 0.4477, 4.698), (0.6867, 0.7493, 4.631), (0.7478, -0.2408, 4.757), (0.9098, 0.04583, 4.733), (0.07976, -0.1229, 4.816), (-0.05132, 0.3609, 4.784), (0.4379, 0.6114, 4.786), (0.7745, 0.2447, 4.817), (0.5532, -0.1772, 4.84), (0.1665, 0.1459, 4.816), (0.3431, -0.02763, 4.848), (0.2576, 0.3921, 4.823), (0.5501, 0.3518, 4.855), (0.5656, 0.07907, 4.861), (0.7894, -0.2784, 2.796), (0.3313, -0.6949, 3.066), (0.207, 0.03334, 2.938), (0.8708, 0.3814, 2.917), (1.405, -0.1316, 3.032), (1.072, -0.7968, 3.124), (0.3918, -0.2307, 3.23), (0.5487, 0.2277, 3.194), (1.307, 0.3286, 3.465), (1.612, -0.3548, 3.357), (0.7103, -0.5495, 3.286), (0.7745, -0.1427, 3.319), (0.4509, -0.1068, 2.809), (0.524, -0.5348, 2.885), (0.1816, -0.3516, 2.968), (0.69, -0.8396, 3.078), (0.9593, -0.5948, 2.919), (0.8411, 0.09782, 2.797), (0.4988, 0.281, 2.88), (1.155, -0.2038, 2.865), (1.203, 0.1841, 2.936), (1.321, -0.5085, 3.058), (0.5285, -0.6538, 3.208), (0.8619, -0.7456, 3.261), (0.2645, -0.1153, 3.115), (0.3358, -0.4214, 3.156), (0.6492, 0.4805, 3.071), (0.259, 0.2759, 3.083), (1.425, 0.1337, 3.21), (1.111, 0.4353, 3.142), (1.349, -0.5607, 3.25), (1.518, -0.2738, 3.226), (0.4775, -0.4516, 3.29), (0.3464, 0.03218, 3.259), (0.8391, 0.2846, 3.265), (1.286, -0.07526, 3.312), (1.117, -0.4987, 3.329), (0.5642, -0.1828, 3.29), (0.7409, -0.3563, 3.322), (0.6553, 0.06334, 3.298), (0.9558, 0.02755, 3.34), (1.145, -0.2419, 3.352), (0.4836, 0.9661, 1.954), (1.031, 1.27, 2.173), (0.9416, 0.5398, 2.173), (0.2196, 0.3989, 2.173), (-0.1374, 1.042, 2.173), (0.3638, 1.58, 2.173), (0.8415, 0.885, 2.402), (0.5644, 0.4987, 2.434), (-0.06337, 0.6624, 2.527), (0.1627, 1.246, 2.421), (0.6325, 1.278, 2.388), (0.4567, 0.9254, 2.482), (0.7528, 0.7155, 2.013), (0.8052, 1.145, 2.013), (1.074, 0.8941, 2.142), (0.7347, 1.506, 2.142), (0.4132, 1.327, 2.013), (0.3285, 0.6327, 2.013), (0.5976, 0.3821, 2.142), (0.1186, 1.011, 2.013), (-0.03659, 0.6773, 2.142), (0.04816, 1.372, 2.142), (0.8332, 1.311, 2.305), (0.5458, 1.498, 2.325), (0.9288, 0.7233, 2.317), (0.9484, 1.033, 2.303), (0.3989, 0.2718, 2.35), (0.8232, 0.3546, 2.35), (-0.2029, 0.8322, 2.35), (0.006938, 0.4542, 2.35), (0.2297, 1.409, 2.309), (-0.003628, 1.184, 2.323), (0.8233, 1.124, 2.42), (0.8094, 0.6341, 2.475), (0.279, 0.5388, 2.49), (0.06668, 0.9771, 2.444), (0.3939, 1.31, 2.409), (0.6657, 0.8991, 2.459), (0.5488, 1.114, 2.453), (0.5103, 0.6979, 2.501), (0.2469, 0.8219, 2.509), (0.3096, 1.08, 2.471), (0.8775, 0.1864, 2.652), (1.188, 0.07409, 2.815), (0.7023, -0.1694, 2.815), (0.4586, 0.0788, 2.815), (0.7939, 0.4758, 2.815), (1.245, 0.4728, 2.815), (0.9018, 0.005299, 2.987), (0.5958, -0.02722, 3.01), (0.5669, 0.2987, 3.08), (0.988, 0.4284, 3.001), (1.109, 0.2441, 2.976), (0.8457, 0.182, 3.047), (0.7745, -0.02275, 2.696), (1.06, 0.1204, 2.696), (0.9571, -0.08877, 2.792), (1.276, 0.2888, 2.792), (1.093, 0.3548, 2.696), (0.6313, 0.1232, 2.696), (0.5283, -0.086, 2.792), (0.8284, 0.3565, 2.696), (0.5821, 0.2932, 2.792), (1.044, 0.5249, 2.792), (1.172, 0.1726, 2.915), (1.231, 0.3648, 2.929), (0.817, -0.09349, 2.923), (1.019, 0.01756, 2.913), (0.4154, -0.0452, 2.948), (0.5587, -0.1911, 2.948), (0.6458, 0.4225, 2.948), (0.4487, 0.1892, 2.948), (1.106, 0.463, 2.917), (0.9135, 0.4745, 2.927), (1.05, 0.1047, 3.0), (0.7345, -0.07779, 3.041), (0.5607, 0.1078, 3.053), (0.7959, 0.3653, 3.018), (1.078, 0.3561, 2.992), (0.8734, 0.08434, 3.03), (0.9861, 0.2161, 3.025), (0.7117, 0.07206, 3.061), (0.7349, 0.2301, 3.067), (0.9131, 0.303, 3.038), (-0.7557, 0.4144, 1.855), (-0.6009, 0.751, 2.039), (-0.3744, 0.185, 2.039), (-0.6748, -0.06398, 2.039), (-1.087, 0.3481, 2.039), (-1.041, 0.8517, 2.039), (-0.551, 0.4244, 2.231), (-0.5434, 0.07936, 2.257), (-0.9104, 0.07775, 2.335), (-1.016, 0.5606, 2.247), (-0.7984, 0.6782, 2.219), (-0.7537, 0.3784, 2.298), (-0.5316, 0.2796, 1.905), (-0.6647, 0.6122, 1.905), (-0.4406, 0.4774, 2.012), (-0.8326, 0.8693, 2.012), (-0.9235, 0.6714, 1.905), (-0.7081, 0.1332, 1.905), (-0.484, -0.001592, 2.012), (-0.9504, 0.3754, 1.905), (-0.9028, 0.09423, 2.012), (-1.118, 0.6325, 2.012), (-0.7125, 0.7425, 2.15), (-0.9219, 0.8258, 2.166), (-0.4485, 0.3204, 2.159), (-0.5536, 0.5571, 2.148), (-0.5402, -0.1239, 2.187), (-0.3637, 0.02249, 2.187), (-1.041, 0.1775, 2.187), (-0.7991, -0.06466, 2.187), (-1.043, 0.6962, 2.153), (-1.074, 0.4816, 2.164), (-0.648, 0.5999, 2.246), (-0.4738, 0.2297, 2.292), (-0.6976, 0.05287, 2.305), (-0.9633, 0.3399, 2.266), (-0.9265, 0.6545, 2.237), (-0.642, 0.4001, 2.279), (-0.7786, 0.5385, 2.273), (-0.6434, 0.2182, 2.314), (-0.8179, 0.2591, 2.321), (-0.8826, 0.4651, 2.288), (-1.175, -0.4032, 1.689), (-0.6988, -0.1832, 1.873), (-0.8186, -0.7881, 1.873), (-1.431, -0.8611, 1.873), (-1.69, -0.3013, 1.873), (-1.237, 0.1177, 1.873), (-0.8808, -0.4932, 2.065), (-1.137, -0.7991, 2.091), (-1.651, -0.6232, 2.169), (-1.426, -0.1496, 2.081), (-1.031, -0.1515, 2.053), (-1.2, -0.4356, 2.132), (-0.9655, -0.6295, 1.739), (-0.8951, -0.2739, 1.739), (-0.6856, -0.5001, 1.847), (-0.9315, 0.03231, 1.847), (-1.211, -0.09701, 1.739), (-1.325, -0.6723, 1.739), (-1.116, -0.8986, 1.847), (-1.477, -0.3433, 1.739), (-1.628, -0.6124, 1.847), (-1.514, -0.03709, 1.847), (-0.8613, -0.1367, 1.984), (-1.09, 0.03738, 2.0), (-0.8178, -0.6339, 1.993), (-0.7822, -0.3758, 1.982), (-1.289, -0.9785, 2.021), (-0.929, -0.9356, 2.021), (-1.757, -0.4726, 2.021), (-1.605, -0.8017, 2.021), (-1.36, -0.01743, 1.987), (-1.569, -0.1904, 1.998), (-0.8812, -0.2927, 2.08), (-0.9232, -0.701, 2.126), (-1.373, -0.7478, 2.139), (-1.523, -0.3681, 2.1), (-1.229, -0.1104, 2.071), (-1.027, -0.4706, 2.113), (-1.111, -0.2834, 2.107), (-1.169, -0.6291, 2.148), (-1.382, -0.5091, 2.155), (-1.314, -0.2975, 2.123), (-0.7244, -0.04587, 2.016), (-0.184, -0.482, 2.32), (-0.9698, -0.745, 2.176), (-1.47, -0.06912, 2.152), (-0.9929, 0.6115, 2.281), (-0.1983, 0.3563, 2.385), (-0.7089, -0.4948, 2.503), (-1.286, -0.3977, 2.475), (-1.404, 0.3187, 2.604), (-0.6813, 0.3786, 2.599), (-0.4103, -0.0869, 2.566), (-0.8722, -0.08568, 2.603), (-0.8564, -0.4505, 2.032), (-0.3945, -0.296, 2.117), (-0.5387, -0.7069, 2.21), (-0.08531, -0.05956, 2.333), (-0.4029, 0.1968, 2.155), (-1.15, -0.05325, 2.018), (-1.294, -0.4642, 2.112), (-0.87, 0.3468, 2.094), (-1.308, 0.3331, 2.173), (-0.5608, 0.5832, 2.31), (-0.2634, -0.2705, 2.478), (-0.219, 0.1148, 2.539), (-0.8149, -0.6557, 2.374), (-0.4879, -0.524, 2.42), (-1.553, -0.3312, 2.328), (-1.248, -0.729, 2.339), (-1.27, 0.5611, 2.439), (-1.569, 0.1619, 2.368), (-0.463, 0.3989, 2.505), (-0.8085, 0.5292, 2.478), (-0.4788, -0.3618, 2.571), (-0.9924, -0.5902, 2.536), (-1.683, -0.07578, 2.623), (-1.006, 0.3451, 2.572), (-0.5, 0.1723, 2.598), (-0.7916, -0.3119, 2.571), (-0.6296, -0.08625, 2.607), (-1.135, -0.2507, 2.594), (-1.136, 0.08027, 2.628), (-0.7862, 0.142, 2.622)], [], [(1, 403, 297), (136, 389, 152), (152, 296, 136), (296, 361, 114), (150, 332, 390), (184, 299, 181), (181, 283, 175), (181, 231, 184), (303, 226, 225), (303, 225, 302), (289, 64, 228), (228, 199, 289), (167, 410, 2), (9, 300, 3), (3, 232, 213), (213, 9, 3), (358, 309, 202), (225, 226, 157), (339, 301, 8), (77, 317, 318), (29, 6, 305), (193, 323, 192), (193, 324, 323), (84, 83, 371), (321, 318, 76), (321, 315, 314), (303, 302, 5), (213, 43, 187), (43, 298, 187), (292, 290, 31), (212, 15, 32), (15, 292, 32), (287, 24, 289), (17, 18, 409), (24, 287, 19), (18, 17, 211), (263, 109, 264), (383, 401, 21), (253, 252, 251), (22, 381, 223), (223, 209, 22), (19, 288, 209), (335, 101, 100), (335, 100, 99), (245, 244, 243), (245, 243, 86), (133, 387, 48), (24, 19, 25), (25, 402, 24), (48, 386, 131), (26, 396, 210), (292, 15, 153), (31, 16, 388), (302, 225, 27), (69, 219, 375), (29, 352, 4), (352, 33, 4), (210, 396, 392), (34, 349, 105), (196, 422, 38), (336, 102, 40), (40, 103, 217), (217, 98, 40), (174, 413, 145), (145, 398, 174), (41, 401, 383), (383, 211, 41), (411, 172, 413), (413, 414, 411), (94, 217, 425), (0, 403, 150), (229, 176, 230), (230, 180, 229), (74, 204, 79), (43, 200, 44), (285, 190, 45), (179, 230, 213), (184, 182, 10), (182, 3, 10), (47, 424, 422), (135, 220, 134), (78, 322, 205), (328, 342, 340), (118, 370, 42), (295, 113, 12), (113, 361, 12), (345, 53, 344), (108, 356, 80), (132, 220, 131), (356, 357, 80), (371, 372, 68), (87, 215, 39), (381, 130, 57), (57, 223, 381), (222, 61, 142), (304, 201, 155), (206, 319, 313), (319, 320, 313), (334, 96, 336), (85, 328, 122), (199, 166, 287), (52, 319, 206), (61, 392, 396), (396, 141, 61), (63, 94, 62), (388, 16, 173), (173, 172, 388), (83, 85, 122), (95, 96, 334), (322, 194, 67), (399, 148, 173), (413, 172, 145), (411, 414, 412), (103, 337, 217), (202, 70, 305), (70, 29, 305), (69, 375, 124), (343, 119, 121), (172, 411, 149), (40, 98, 97), (71, 387, 134), (146, 412, 415), (186, 74, 418), (72, 74, 78), (52, 67, 316), (314, 324, 193), (52, 316, 241), (52, 242, 319), (324, 322, 344), (322, 357, 344), (323, 324, 53), (53, 218, 323), (80, 79, 108), (83, 325, 177), (51, 326, 68), (42, 373, 369), (215, 372, 370), (370, 119, 215), (329, 246, 247), (376, 208, 171), (94, 425, 248), (95, 250, 96), (250, 95, 249), (347, 153, 104), (207, 256, 255), (53, 255, 256), (59, 347, 257), (105, 258, 34), (105, 257, 258), (70, 261, 260), (352, 260, 261), (262, 354, 353), (344, 357, 263), (344, 263, 207), (207, 263, 264), (207, 264, 218), (108, 109, 356), (115, 363, 362), (0, 360, 295), (113, 360, 116), (360, 0, 56), (119, 370, 269), (121, 270, 120), (121, 269, 270), (274, 124, 273), (28, 378, 69), (378, 126, 69), (129, 378, 28), (380, 375, 127), (375, 379, 127), (326, 51, 178), (220, 384, 131), (71, 278, 277), (71, 277, 48), (132, 278, 220), (134, 278, 71), (385, 135, 279), (385, 279, 133), (134, 387, 280), (137, 363, 0), (0, 390, 137), (362, 388, 359), (136, 388, 50), (388, 362, 36), (396, 138, 141), (30, 142, 143), (143, 221, 30), (393, 139, 142), (50, 388, 149), (26, 50, 400), (30, 400, 32), (32, 222, 30), (32, 31, 222), (388, 36, 31), (57, 401, 179), (41, 402, 180), (180, 401, 41), (151, 332, 91), (91, 333, 151), (59, 338, 225), (153, 347, 225), (154, 353, 155), (157, 226, 158), (353, 354, 156), (156, 155, 353), (353, 154, 106), (107, 355, 156), (156, 354, 107), (365, 160, 162), (162, 406, 365), (162, 408, 406), (406, 408, 163), (367, 164, 58), (166, 199, 88), (166, 169, 167), (88, 199, 89), (329, 330, 168), (89, 199, 228), (228, 330, 89), (60, 409, 170), (60, 54, 64), (299, 11, 298, 283), (409, 23, 208), (208, 23, 171), (173, 291, 399), (291, 412, 399), (81, 229, 175), (176, 229, 178), (181, 402, 25), (25, 231, 181), (181, 175, 402), (179, 401, 230), (25, 209, 231), (185, 232, 3), (231, 186, 184), (185, 311, 232), (73, 312, 231), (231, 183, 73), (187, 298, 234), (187, 238, 233), (191, 300, 9), (9, 233, 191), (188, 238, 187), (187, 234, 188), (286, 191, 45), (191, 238, 45), (189, 285, 45), (67, 52, 66), (52, 206, 235), (14, 293, 23), (237, 46, 198), (197, 424, 13), (13, 237, 197), (64, 293, 195), (195, 419, 64), (296, 152, 297), (296, 359, 136), (64, 289, 60), (151, 390, 332), (1, 297, 152), (114, 359, 296), (2, 410, 409), (299, 283, 181), (289, 199, 287), (228, 64, 419), (2, 166, 167), (202, 5, 110, 358), (201, 305, 6, 301), (292, 157, 290), (156, 7, 304), (156, 226, 7), (225, 157, 292), (427, 15, 301), (339, 8, 302), (339, 427, 301), (202, 305, 7, 303), (201, 304, 305), (305, 304, 7), (8, 6, 110, 302), (202, 303, 5), (5, 302, 110), (237, 13, 297, 403), (8, 301, 6), (6, 203, 110), (203, 6, 112), (84, 371, 68), (314, 320, 321), (321, 76, 315), (7, 226, 303), (213, 233, 9), (214, 299, 10), (11, 299, 214), (187, 233, 213), (294, 47, 296, 297), (297, 13, 294), (421, 195, 12, 296), (296, 47, 421), (293, 295, 12, 195), (293, 14, 0, 295), (237, 403, 0, 14), (291, 16, 290, 201), (208, 426, 170), (13, 424, 294), (294, 424, 47), (212, 291, 201, 15), (31, 290, 16), (292, 31, 32), (211, 17, 289, 41), (24, 41, 289), (2, 409, 18, 288), (217, 337, 425), (19, 287, 2, 288), (298, 43, 44, 283), (92, 97, 63), (211, 383, 18), (425, 336, 96), (425, 337, 336), (56, 405, 360), (21, 401, 382), (159, 406, 55), (209, 288, 22), (250, 249, 248), (24, 402, 41), (25, 19, 209), (210, 50, 26), (409, 410, 23), (153, 15, 427), (153, 225, 292), (27, 225, 338), (4, 307, 29), (4, 33, 306), (30, 222, 142), (105, 349, 59), (35, 59, 349), (36, 61, 222), (37, 207, 218), (411, 212, 149), (173, 16, 291), (39, 119, 343), (196, 38, 46), (412, 212, 411), (150, 390, 0), (180, 175, 229), (47, 422, 196), (204, 323, 79), (43, 213, 200), (188, 234, 45), (369, 328, 340, 120), (213, 232, 179), (213, 230, 200), (10, 3, 300), (10, 299, 184), (385, 133, 48), (46, 237, 14), (74, 79, 78), (314, 313, 320), (39, 215, 119), (426, 208, 125, 374), (301, 15, 201), (118, 42, 369), (75, 314, 315), (361, 296, 12), (344, 53, 324), (125, 208, 376), (382, 401, 57, 130), (131, 386, 132), (53, 37, 218), (171, 124, 376), (54, 69, 124), (54, 124, 171), (192, 323, 204), (204, 235, 192), (227, 162, 56), (155, 201, 290, 154), (28, 170, 426), (28, 69, 54), (346, 350, 34), (35, 65, 59), (142, 61, 141), (112, 6, 29), (29, 307, 112), (155, 156, 304), (202, 33, 70), (202, 306, 33), (116, 360, 405), (122, 328, 373), (166, 2, 287), (344, 207, 345), (317, 77, 52), (60, 289, 17), (17, 409, 60), (290, 157, 154), (95, 334, 63, 62), (66, 205, 67), (122, 371, 83), (412, 146, 147, 399), (339, 302, 27), (92, 93, 40), (40, 97, 92), (67, 205, 322), (322, 324, 194), (173, 148, 145), (145, 172, 173), (336, 40, 93, 334), (414, 415, 412), (68, 372, 215), (343, 121, 120), (120, 340, 343), (149, 388, 172), (71, 48, 387), (415, 398, 146), (291, 212, 412), (240, 239, 4, 306), (239, 307, 4), (239, 240, 111, 308), (239, 308, 112), (112, 307, 239), (240, 309, 111), (72, 78, 205, 310), (240, 306, 202), (202, 309, 240), (72, 418, 74), (185, 66, 235, 311), (205, 66, 185, 310), (235, 204, 73, 311), (204, 312, 73), (204, 74, 186, 312), (67, 194, 75, 316), (313, 192, 206), (314, 193, 313), (324, 314, 75, 194), (241, 315, 76, 318), (52, 241, 317), (315, 316, 75), (241, 316, 315), (318, 317, 241), (78, 80, 357, 322), (77, 318, 321), (242, 320, 319), (321, 320, 242), (77, 321, 242), (52, 77, 242), (218, 108, 79, 323), (78, 79, 80), (85, 83, 177, 416), (81, 84, 68, 326), (83, 84, 81, 325), (327, 216, 85, 82), (216, 327, 51), (85, 416, 82), (243, 215, 49, 86), (49, 328, 86), (245, 216, 51, 244), (68, 215, 243), (68, 243, 244), (51, 68, 244), (86, 328, 85, 245), (85, 216, 245), (328, 49, 87, 342), (42, 370, 372), (328, 369, 373), (247, 246, 88, 89), (87, 49, 215), (246, 169, 88), (93, 92, 90, 224), (246, 329, 169), (247, 330, 329), (89, 330, 247), (170, 28, 54), (92, 331, 90), (150, 92, 63, 332), (63, 334, 91, 332), (150, 331, 92), (334, 333, 91), (334, 93, 152, 333), (93, 224, 152), (248, 249, 62, 94), (100, 94, 63, 99), (96, 250, 425), (248, 425, 250), (95, 62, 249), (97, 98, 335), (97, 335, 99), (63, 97, 99), (101, 217, 94, 100), (252, 103, 40, 251), (98, 217, 101), (98, 101, 335), (102, 336, 253), (102, 253, 251), (40, 102, 251), (346, 104, 153, 427), (103, 252, 337), (253, 337, 252), (336, 337, 253), (27, 65, 350, 339), (65, 338, 59), (258, 257, 104, 346), (27, 338, 65), (346, 339, 350), (343, 340, 254), (39, 343, 254), (254, 342, 87), (87, 39, 254), (340, 342, 254), (345, 255, 53), (37, 256, 207), (255, 345, 207), (256, 37, 53), (105, 59, 257), (346, 34, 258), (257, 347, 104), (264, 109, 108, 218), (349, 34, 259), (35, 349, 259), (259, 350, 65), (65, 35, 259), (34, 350, 259), (260, 29, 70), (260, 352, 29), (261, 33, 352), (261, 70, 33), (262, 353, 106), (106, 404, 262), (262, 355, 107), (107, 354, 262), (262, 404, 158), (158, 355, 262), (356, 109, 357), (266, 265, 110, 203), (263, 357, 109), (265, 358, 110), (265, 266, 111, 309), (265, 309, 358), (266, 308, 111), (113, 116, 159, 361), (266, 203, 112), (112, 308, 266), (362, 359, 114), (113, 295, 360), (114, 55, 161, 362), (159, 55, 114, 361), (115, 58, 227, 363), (161, 58, 115, 362), (227, 56, 0, 363), (270, 269, 118, 369), (267, 364, 407), (267, 365, 364), (160, 365, 267), (267, 407, 405), (405, 160, 267), (268, 366, 163), (163, 408, 268), (268, 367, 117), (117, 366, 268), (268, 368, 164), (164, 367, 268), (268, 408, 165), (165, 368, 268), (121, 119, 269), (120, 270, 369), (269, 370, 118), (271, 272, 42, 372), (122, 271, 371), (271, 122, 272), (271, 372, 371), (272, 373, 42), (274, 273, 125, 376), (122, 373, 272), (376, 124, 274), (273, 375, 123), (123, 374, 273), (124, 375, 273), (273, 374, 125), (219, 69, 126, 379), (28, 426, 377), (128, 374, 123, 380), (375, 219, 379), (375, 380, 123), (426, 374, 128, 377), (275, 276, 126, 378), (129, 28, 377), (275, 378, 129), (129, 377, 275), (276, 379, 126), (276, 275, 128, 380), (276, 380, 127), (127, 379, 276), (275, 377, 128), (135, 385, 130, 381), (178, 51, 327), (384, 288, 18), (384, 18, 383), (22, 288, 384), (385, 382, 130), (21, 48, 131, 383), (385, 48, 21, 382), (220, 135, 22, 384), (384, 383, 131), (135, 381, 22), (277, 278, 132, 386), (48, 277, 386), (134, 220, 278), (136, 50, 210, 389), (133, 279, 387), (135, 134, 280), (279, 135, 280), (280, 387, 279), (137, 391, 363), (362, 363, 391), (136, 359, 388), (210, 392, 151, 389), (392, 390, 151), (392, 61, 137, 390), (61, 391, 137), (61, 36, 362, 391), (395, 144, 26, 221), (140, 393, 138), (138, 397, 140), (140, 394, 139), (139, 393, 140), (140, 395, 143), (143, 394, 140), (140, 397, 144), (144, 395, 140), (141, 138, 393), (142, 141, 393), (138, 396, 397), (142, 139, 394), (142, 394, 143), (143, 395, 221), (396, 26, 144, 397), (149, 212, 400, 50), (281, 398, 145), (146, 398, 281), (281, 399, 147), (147, 146, 281), (281, 145, 148), (148, 399, 281), (400, 221, 26), (30, 221, 400), (36, 222, 31), (417, 223, 57, 179), (32, 400, 212), (1, 90, 331, 403), (223, 417, 183), (223, 183, 209), (224, 90, 1, 152), (159, 116, 407, 364), (150, 403, 331), (151, 333, 389), (152, 389, 333), (59, 225, 347), (339, 346, 427), (154, 157, 404), (158, 404, 157), (156, 355, 226), (158, 226, 355), (106, 154, 404), (116, 405, 407), (160, 405, 56, 162), (159, 364, 365), (365, 406, 159), (55, 406, 163, 366), (58, 161, 367), (366, 117, 161, 55), (368, 227, 58, 164), (161, 117, 367), (165, 162, 227, 368), (171, 293, 64, 54), (162, 165, 408), (228, 419, 168), (167, 169, 420), (168, 330, 228), (169, 166, 88), (329, 420, 169), (168, 420, 329), (177, 44, 200, 416), (293, 171, 23), (54, 60, 170), (208, 170, 409), (174, 398, 415), (282, 414, 413), (282, 415, 414), (282, 174, 415), (282, 413, 174), (283, 44, 177, 325), (325, 81, 175, 283), (82, 230, 176, 327), (176, 178, 327), (416, 200, 230, 82), (72, 182, 184, 418), (81, 326, 229), (178, 229, 326), (232, 417, 179), (402, 175, 180), (183, 417, 232), (180, 230, 401), (183, 231, 209), (310, 3, 182, 72), (189, 11, 214, 285), (3, 310, 185), (184, 186, 418), (232, 311, 73), (73, 183, 232), (186, 231, 312), (234, 298, 11), (286, 190, 10, 300), (11, 189, 234), (214, 10, 190, 285), (410, 46, 14, 23), (191, 233, 238), (191, 286, 300), (238, 188, 45), (190, 286, 45), (234, 189, 45), (66, 52, 235), (192, 235, 206), (193, 192, 313), (420, 168, 47, 196), (195, 421, 419), (419, 421, 47, 168), (410, 167, 196, 46), (423, 198, 46, 38), (196, 167, 420), (236, 423, 38), (38, 422, 236), (197, 237, 198), (20, 423, 236), (198, 423, 20), (20, 424, 197), (197, 198, 20), (20, 236, 422), (422, 424, 20), (428, 441, 440), (429, 441, 443), (428, 440, 445), (428, 445, 447), (428, 447, 444), (429, 443, 450), (430, 442, 452), (431, 446, 454), (432, 448, 456), (433, 449, 458), (429, 450, 453), (430, 452, 455), (431, 454, 457), (432, 456, 459), (433, 458, 451), (434, 460, 465), (435, 461, 467), (436, 462, 468), (437, 463, 469), (438, 464, 466), (466, 469, 439), (466, 464, 469), (464, 437, 469), (469, 468, 439), (469, 463, 468), (463, 436, 468), (468, 467, 439), (468, 462, 467), (462, 435, 467), (467, 465, 439), (467, 461, 465), (461, 434, 465), (465, 466, 439), (465, 460, 466), (460, 438, 466), (451, 464, 438), (451, 458, 464), (458, 437, 464), (459, 463, 437), (459, 456, 463), (456, 436, 463), (457, 462, 436), (457, 454, 462), (454, 435, 462), (455, 461, 435), (455, 452, 461), (452, 434, 461), (453, 460, 434), (453, 450, 460), (450, 438, 460), (458, 459, 437), (458, 449, 459), (449, 432, 459), (456, 457, 436), (456, 448, 457), (448, 431, 457), (454, 455, 435), (454, 446, 455), (446, 430, 455), (452, 453, 434), (452, 442, 453), (442, 429, 453), (450, 451, 438), (450, 443, 451), (443, 433, 451), (444, 449, 433), (444, 447, 449), (447, 432, 449), (447, 448, 432), (447, 445, 448), (445, 431, 448), (445, 446, 431), (445, 440, 446), (440, 430, 446), (443, 444, 433), (443, 441, 444), (441, 428, 444), (440, 442, 430), (440, 441, 442), (441, 429, 442), (470, 483, 482), (471, 483, 485), (470, 482, 487), (470, 487, 489), (470, 489, 486), (471, 485, 492), (472, 484, 494), (473, 488, 496), (474, 490, 498), (475, 491, 500), (471, 492, 495), (472, 494, 497), (473, 496, 499), (474, 498, 501), (475, 500, 493), (476, 502, 507), (477, 503, 509), (478, 504, 510), (479, 505, 511), (480, 506, 508), (508, 511, 481), (508, 506, 511), (506, 479, 511), (511, 510, 481), (511, 505, 510), (505, 478, 510), (510, 509, 481), (510, 504, 509), (504, 477, 509), (509, 507, 481), (509, 503, 507), (503, 476, 507), (507, 508, 481), (507, 502, 508), (502, 480, 508), (493, 506, 480), (493, 500, 506), (500, 479, 506), (501, 505, 479), (501, 498, 505), (498, 478, 505), (499, 504, 478), (499, 496, 504), (496, 477, 504), (497, 503, 477), (497, 494, 503), (494, 476, 503), (495, 502, 476), (495, 492, 502), (492, 480, 502), (500, 501, 479), (500, 491, 501), (491, 474, 501), (498, 499, 478), (498, 490, 499), (490, 473, 499), (496, 497, 477), (496, 488, 497), (488, 472, 497), (494, 495, 476), (494, 484, 495), (484, 471, 495), (492, 493, 480), (492, 485, 493), (485, 475, 493), (486, 491, 475), (486, 489, 491), (489, 474, 491), (489, 490, 474), (489, 487, 490), (487, 473, 490), (487, 488, 473), (487, 482, 488), (482, 472, 488), (485, 486, 475), (485, 483, 486), (483, 470, 486), (482, 484, 472), (482, 483, 484), (483, 471, 484), (512, 525, 524), (513, 525, 527), (512, 524, 529), (512, 529, 531), (512, 531, 528), (513, 527, 534), (514, 526, 536), (515, 530, 538), (516, 532, 540), (517, 533, 542), (513, 534, 537), (514, 536, 539), (515, 538, 541), (516, 540, 543), (517, 542, 535), (518, 544, 549), (519, 545, 551), (520, 546, 552), (521, 547, 553), (522, 548, 550), (550, 553, 523), (550, 548, 553), (548, 521, 553), (553, 552, 523), (553, 547, 552), (547, 520, 552), (552, 551, 523), (552, 546, 551), (546, 519, 551), (551, 549, 523), (551, 545, 549), (545, 518, 549), (549, 550, 523), (549, 544, 550), (544, 522, 550), (535, 548, 522), (535, 542, 548), (542, 521, 548), (543, 547, 521), (543, 540, 547), (540, 520, 547), (541, 546, 520), (541, 538, 546), (538, 519, 546), (539, 545, 519), (539, 536, 545), (536, 518, 545), (537, 544, 518), (537, 534, 544), (534, 522, 544), (542, 543, 521), (542, 533, 543), (533, 516, 543), (540, 541, 520), (540, 532, 541), (532, 515, 541), (538, 539, 519), (538, 530, 539), (530, 514, 539), (536, 537, 518), (536, 526, 537), (526, 513, 537), (534, 535, 522), (534, 527, 535), (527, 517, 535), (528, 533, 517), (528, 531, 533), (531, 516, 533), (531, 532, 516), (531, 529, 532), (529, 515, 532), (529, 530, 515), (529, 524, 530), (524, 514, 530), (527, 528, 517), (527, 525, 528), (525, 512, 528), (524, 526, 514), (524, 525, 526), (525, 513, 526), (554, 567, 566), (555, 567, 569), (554, 566, 571), (554, 571, 573), (554, 573, 570), (555, 569, 576), (556, 568, 578), (557, 572, 580), (558, 574, 582), (559, 575, 584), (555, 576, 579), (556, 578, 581), (557, 580, 583), (558, 582, 585), (559, 584, 577), (560, 586, 591), (561, 587, 593), (562, 588, 594), (563, 589, 595), (564, 590, 592), (592, 595, 565), (592, 590, 595), (590, 563, 595), (595, 594, 565), (595, 589, 594), (589, 562, 594), (594, 593, 565), (594, 588, 593), (588, 561, 593), (593, 591, 565), (593, 587, 591), (587, 560, 591), (591, 592, 565), (591, 586, 592), (586, 564, 592), (577, 590, 564), (577, 584, 590), (584, 563, 590), (585, 589, 563), (585, 582, 589), (582, 562, 589), (583, 588, 562), (583, 580, 588), (580, 561, 588), (581, 587, 561), (581, 578, 587), (578, 560, 587), (579, 586, 560), (579, 576, 586), (576, 564, 586), (584, 585, 563), (584, 575, 585), (575, 558, 585), (582, 583, 562), (582, 574, 583), (574, 557, 583), (580, 581, 561), (580, 572, 581), (572, 556, 581), (578, 579, 560), (578, 568, 579), (568, 555, 579), (576, 577, 564), (576, 569, 577), (569, 559, 577), (570, 575, 559), (570, 573, 575), (573, 558, 575), (573, 574, 558), (573, 571, 574), (571, 557, 574), (571, 572, 557), (571, 566, 572), (566, 556, 572), (569, 570, 559), (569, 567, 570), (567, 554, 570), (566, 568, 556), (566, 567, 568), (567, 555, 568), (596, 609, 608), (597, 609, 611), (596, 608, 613), (596, 613, 615), (596, 615, 612), (597, 611, 618), (598, 610, 620), (599, 614, 622), (600, 616, 624), (601, 617, 626), (597, 618, 621), (598, 620, 623), (599, 622, 625), (600, 624, 627), (601, 626, 619), (602, 628, 633), (603, 629, 635), (604, 630, 636), (605, 631, 637), (606, 632, 634), (634, 637, 607), (634, 632, 637), (632, 605, 637), (637, 636, 607), (637, 631, 636), (631, 604, 636), (636, 635, 607), (636, 630, 635), (630, 603, 635), (635, 633, 607), (635, 629, 633), (629, 602, 633), (633, 634, 607), (633, 628, 634), (628, 606, 634), (619, 632, 606), (619, 626, 632), (626, 605, 632), (627, 631, 605), (627, 624, 631), (624, 604, 631), (625, 630, 604), (625, 622, 630), (622, 603, 630), (623, 629, 603), (623, 620, 629), (620, 602, 629), (621, 628, 602), (621, 618, 628), (618, 606, 628), (626, 627, 605), (626, 617, 627), (617, 600, 627), (624, 625, 604), (624, 616, 625), (616, 599, 625), (622, 623, 603), (622, 614, 623), (614, 598, 623), (620, 621, 602), (620, 610, 621), (610, 597, 621), (618, 619, 606), (618, 611, 619), (611, 601, 619), (612, 617, 601), (612, 615, 617), (615, 600, 617), (615, 616, 600), (615, 613, 616), (613, 599, 616), (613, 614, 599), (613, 608, 614), (608, 598, 614), (611, 612, 601), (611, 609, 612), (609, 596, 612), (608, 610, 598), (608, 609, 610), (609, 597, 610), (638, 651, 650), (639, 651, 653), (638, 650, 655), (638, 655, 657), (638, 657, 654), (639, 653, 660), (640, 652, 662), (641, 656, 664), (642, 658, 666), (643, 659, 668), (639, 660, 663), (640, 662, 665), (641, 664, 667), (642, 666, 669), (643, 668, 661), (644, 670, 675), (645, 671, 677), (646, 672, 678), (647, 673, 679), (648, 674, 676), (676, 679, 649), (676, 674, 679), (674, 647, 679), (679, 678, 649), (679, 673, 678), (673, 646, 678), (678, 677, 649), (678, 672, 677), (672, 645, 677), (677, 675, 649), (677, 671, 675), (671, 644, 675), (675, 676, 649), (675, 670, 676), (670, 648, 676), (661, 674, 648), (661, 668, 674), (668, 647, 674), (669, 673, 647), (669, 666, 673), (666, 646, 673), (667, 672, 646), (667, 664, 672), (664, 645, 672), (665, 671, 645), (665, 662, 671), (662, 644, 671), (663, 670, 644), (663, 660, 670), (660, 648, 670), (668, 669, 647), (668, 659, 669), (659, 642, 669), (666, 667, 646), (666, 658, 667), (658, 641, 667), (664, 665, 645), (664, 656, 665), (656, 640, 665), (662, 663, 644), (662, 652, 663), (652, 639, 663), (660, 661, 648), (660, 653, 661), (653, 643, 661), (654, 659, 643), (654, 657, 659), (657, 642, 659), (657, 658, 642), (657, 655, 658), (655, 641, 658), (655, 656, 641), (655, 650, 656), (650, 640, 656), (653, 654, 643), (653, 651, 654), (651, 638, 654), (650, 652, 640), (650, 651, 652), (651, 639, 652), (680, 693, 692), (681, 693, 695), (680, 692, 697), (680, 697, 699), (680, 699, 696), (681, 695, 702), (682, 694, 704), (683, 698, 706), (684, 700, 708), (685, 701, 710), (681, 702, 705), (682, 704, 707), (683, 706, 709), (684, 708, 711), (685, 710, 703), (686, 712, 717), (687, 713, 719), (688, 714, 720), (689, 715, 721), (690, 716, 718), (718, 721, 691), (718, 716, 721), (716, 689, 721), (721, 720, 691), (721, 715, 720), (715, 688, 720), (720, 719, 691), (720, 714, 719), (714, 687, 719), (719, 717, 691), (719, 713, 717), (713, 686, 717), (717, 718, 691), (717, 712, 718), (712, 690, 718), (703, 716, 690), (703, 710, 716), (710, 689, 716), (711, 715, 689), (711, 708, 715), (708, 688, 715), (709, 714, 688), (709, 706, 714), (706, 687, 714), (707, 713, 687), (707, 704, 713), (704, 686, 713), (705, 712, 686), (705, 702, 712), (702, 690, 712), (710, 711, 689), (710, 701, 711), (701, 684, 711), (708, 709, 688), (708, 700, 709), (700, 683, 709), (706, 707, 687), (706, 698, 707), (698, 682, 707), (704, 705, 686), (704, 694, 705), (694, 681, 705), (702, 703, 690), (702, 695, 703), (695, 685, 703), (696, 701, 685), (696, 699, 701), (699, 684, 701), (699, 700, 684), (699, 697, 700), (697, 683, 700), (697, 698, 683), (697, 692, 698), (692, 682, 698), (695, 696, 685), (695, 693, 696), (693, 680, 696), (692, 694, 682), (692, 693, 694), (693, 681, 694), (722, 735, 734), (723, 735, 737), (722, 734, 739), (722, 739, 741), (722, 741, 738), (723, 737, 744), (724, 736, 746), (725, 740, 748), (726, 742, 750), (727, 743, 752), (723, 744, 747), (724, 746, 749), (725, 748, 751), (726, 750, 753), (727, 752, 745), (728, 754, 759), (729, 755, 761), (730, 756, 762), (731, 757, 763), (732, 758, 760), (760, 763, 733), (760, 758, 763), (758, 731, 763), (763, 762, 733), (763, 757, 762), (757, 730, 762), (762, 761, 733), (762, 756, 761), (756, 729, 761), (761, 759, 733), (761, 755, 759), (755, 728, 759), (759, 760, 733), (759, 754, 760), (754, 732, 760), (745, 758, 732), (745, 752, 758), (752, 731, 758), (753, 757, 731), (753, 750, 757), (750, 730, 757), (751, 756, 730), (751, 748, 756), (748, 729, 756), (749, 755, 729), (749, 746, 755), (746, 728, 755), (747, 754, 728), (747, 744, 754), (744, 732, 754), (752, 753, 731), (752, 743, 753), (743, 726, 753), (750, 751, 730), (750, 742, 751), (742, 725, 751), (748, 749, 729), (748, 740, 749), (740, 724, 749), (746, 747, 728), (746, 736, 747), (736, 723, 747), (744, 745, 732), (744, 737, 745), (737, 727, 745), (738, 743, 727), (738, 741, 743), (741, 726, 743), (741, 742, 726), (741, 739, 742), (739, 725, 742), (739, 740, 725), (739, 734, 740), (734, 724, 740), (737, 738, 727), (737, 735, 738), (735, 722, 738), (734, 736, 724), (734, 735, 736), (735, 723, 736), (764, 777, 776), (765, 777, 779), (764, 776, 781), (764, 781, 783), (764, 783, 780), (765, 779, 786), (766, 778, 788), (767, 782, 790), (768, 784, 792), (769, 785, 794), (765, 786, 789), (766, 788, 791), (767, 790, 793), (768, 792, 795), (769, 794, 787), (770, 796, 801), (771, 797, 803), (772, 798, 804), (773, 799, 805), (774, 800, 802), (802, 805, 775), (802, 800, 805), (800, 773, 805), (805, 804, 775), (805, 799, 804), (799, 772, 804), (804, 803, 775), (804, 798, 803), (798, 771, 803), (803, 801, 775), (803, 797, 801), (797, 770, 801), (801, 802, 775), (801, 796, 802), (796, 774, 802), (787, 800, 774), (787, 794, 800), (794, 773, 800), (795, 799, 773), (795, 792, 799), (792, 772, 799), (793, 798, 772), (793, 790, 798), (790, 771, 798), (791, 797, 771), (791, 788, 797), (788, 770, 797), (789, 796, 770), (789, 786, 796), (786, 774, 796), (794, 795, 773), (794, 785, 795), (785, 768, 795), (792, 793, 772), (792, 784, 793), (784, 767, 793), (790, 791, 771), (790, 782, 791), (782, 766, 791), (788, 789, 770), (788, 778, 789), (778, 765, 789), (786, 787, 774), (786, 779, 787), (779, 769, 787), (780, 785, 769), (780, 783, 785), (783, 768, 785), (783, 784, 768), (783, 781, 784), (781, 767, 784), (781, 782, 767), (781, 776, 782), (776, 766, 782), (779, 780, 769), (779, 777, 780), (777, 764, 780), (776, 778, 766), (776, 777, 778), (777, 765, 778), (806, 819, 818), (807, 819, 821), (806, 818, 823), (806, 823, 825), (806, 825, 822), (807, 821, 828), (808, 820, 830), (809, 824, 832), (810, 826, 834), (811, 827, 836), (807, 828, 831), (808, 830, 833), (809, 832, 835), (810, 834, 837), (811, 836, 829), (812, 838, 843), (813, 839, 845), (814, 840, 846), (815, 841, 847), (816, 842, 844), (844, 847, 817), (844, 842, 847), (842, 815, 847), (847, 846, 817), (847, 841, 846), (841, 814, 846), (846, 845, 817), (846, 840, 845), (840, 813, 845), (845, 843, 817), (845, 839, 843), (839, 812, 843), (843, 844, 817), (843, 838, 844), (838, 816, 844), (829, 842, 816), (829, 836, 842), (836, 815, 842), (837, 841, 815), (837, 834, 841), (834, 814, 841), (835, 840, 814), (835, 832, 840), (832, 813, 840), (833, 839, 813), (833, 830, 839), (830, 812, 839), (831, 838, 812), (831, 828, 838), (828, 816, 838), (836, 837, 815), (836, 827, 837), (827, 810, 837), (834, 835, 814), (834, 826, 835), (826, 809, 835), (832, 833, 813), (832, 824, 833), (824, 808, 833), (830, 831, 812), (830, 820, 831), (820, 807, 831), (828, 829, 816), (828, 821, 829), (821, 811, 829), (822, 827, 811), (822, 825, 827), (825, 810, 827), (825, 826, 810), (825, 823, 826), (823, 809, 826), (823, 824, 809), (823, 818, 824), (818, 808, 824), (821, 822, 811), (821, 819, 822), (819, 806, 822), (818, 820, 808), (818, 819, 820), (819, 807, 820), (848, 861, 860), (849, 861, 863), (848, 860, 865), (848, 865, 867), (848, 867, 864), (849, 863, 870), (850, 862, 872), (851, 866, 874), (852, 868, 876), (853, 869, 878), (849, 870, 873), (850, 872, 875), (851, 874, 877), (852, 876, 879), (853, 878, 871), (854, 880, 885), (855, 881, 887), (856, 882, 888), (857, 883, 889), (858, 884, 886), (886, 889, 859), (886, 884, 889), (884, 857, 889), (889, 888, 859), (889, 883, 888), (883, 856, 888), (888, 887, 859), (888, 882, 887), (882, 855, 887), (887, 885, 859), (887, 881, 885), (881, 854, 885), (885, 886, 859), (885, 880, 886), (880, 858, 886), (871, 884, 858), (871, 878, 884), (878, 857, 884), (879, 883, 857), (879, 876, 883), (876, 856, 883), (877, 882, 856), (877, 874, 882), (874, 855, 882), (875, 881, 855), (875, 872, 881), (872, 854, 881), (873, 880, 854), (873, 870, 880), (870, 858, 880), (878, 879, 857), (878, 869, 879), (869, 852, 879), (876, 877, 856), (876, 868, 877), (868, 851, 877), (874, 875, 855), (874, 866, 875), (866, 850, 875), (872, 873, 854), (872, 862, 873), (862, 849, 873), (870, 871, 858), (870, 863, 871), (863, 853, 871), (864, 869, 853), (864, 867, 869), (867, 852, 869), (867, 868, 852), (867, 865, 868), (865, 851, 868), (865, 866, 851), (865, 860, 866), (860, 850, 866), (863, 864, 853), (863, 861, 864), (861, 848, 864), (860, 862, 850), (860, 861, 862), (861, 849, 862), (890, 903, 902), (891, 903, 905), (890, 902, 907), (890, 907, 909), (890, 909, 906), (891, 905, 912), (892, 904, 914), (893, 908, 916), (894, 910, 918), (895, 911, 920), (891, 912, 915), (892, 914, 917), (893, 916, 919), (894, 918, 921), (895, 920, 913), (896, 922, 927), (897, 923, 929), (898, 924, 930), (899, 925, 931), (900, 926, 928), (928, 931, 901), (928, 926, 931), (926, 899, 931), (931, 930, 901), (931, 925, 930), (925, 898, 930), (930, 929, 901), (930, 924, 929), (924, 897, 929), (929, 927, 901), (929, 923, 927), (923, 896, 927), (927, 928, 901), (927, 922, 928), (922, 900, 928), (913, 926, 900), (913, 920, 926), (920, 899, 926), (921, 925, 899), (921, 918, 925), (918, 898, 925), (919, 924, 898), (919, 916, 924), (916, 897, 924), (917, 923, 897), (917, 914, 923), (914, 896, 923), (915, 922, 896), (915, 912, 922), (912, 900, 922), (920, 921, 899), (920, 911, 921), (911, 894, 921), (918, 919, 898), (918, 910, 919), (910, 893, 919), (916, 917, 897), (916, 908, 917), (908, 892, 917), (914, 915, 896), (914, 904, 915), (904, 891, 915), (912, 913, 900), (912, 905, 913), (905, 895, 913), (906, 911, 895), (906, 909, 911), (909, 894, 911), (909, 910, 894), (909, 907, 910), (907, 893, 910), (907, 908, 893), (907, 902, 908), (902, 892, 908), (905, 906, 895), (905, 903, 906), (903, 890, 906), (902, 904, 892), (902, 903, 904), (903, 891, 904), (932, 945, 944), (933, 945, 947), (932, 944, 949), (932, 949, 951), (932, 951, 948), (933, 947, 954), (934, 946, 956), (935, 950, 958), (936, 952, 960), (937, 953, 962), (933, 954, 957), (934, 956, 959), (935, 958, 961), (936, 960, 963), (937, 962, 955), (938, 964, 969), (939, 965, 971), (940, 966, 972), (941, 967, 973), (942, 968, 970), (970, 973, 943), (970, 968, 973), (968, 941, 973), (973, 972, 943), (973, 967, 972), (967, 940, 972), (972, 971, 943), (972, 966, 971), (966, 939, 971), (971, 969, 943), (971, 965, 969), (965, 938, 969), (969, 970, 943), (969, 964, 970), (964, 942, 970), (955, 968, 942), (955, 962, 968), (962, 941, 968), (963, 967, 941), (963, 960, 967), (960, 940, 967), (961, 966, 940), (961, 958, 966), (958, 939, 966), (959, 965, 939), (959, 956, 965), (956, 938, 965), (957, 964, 938), (957, 954, 964), (954, 942, 964), (962, 963, 941), (962, 953, 963), (953, 936, 963), (960, 961, 940), (960, 952, 961), (952, 935, 961), (958, 959, 939), (958, 950, 959), (950, 934, 959), (956, 957, 938), (956, 946, 957), (946, 933, 957), (954, 955, 942), (954, 947, 955), (947, 937, 955), (948, 953, 937), (948, 951, 953), (951, 936, 953), (951, 952, 936), (951, 949, 952), (949, 935, 952), (949, 950, 935), (949, 944, 950), (944, 934, 950), (947, 948, 937), (947, 945, 948), (945, 932, 948), (944, 946, 934), (944, 945, 946), (945, 933, 946), (974, 987, 986), (975, 987, 989), (974, 986, 991), (974, 991, 993), (974, 993, 990), (975, 989, 996), (976, 988, 998), (977, 992, 1000), (978, 994, 1002), (979, 995, 1004), (975, 996, 999), (976, 998, 1001), (977, 1000, 1003), (978, 1002, 1005), (979, 1004, 997), (980, 1006, 1011), (981, 1007, 1013), (982, 1008, 1014), (983, 1009, 1015), (984, 1010, 1012), (1012, 1015, 985), (1012, 1010, 1015), (1010, 983, 1015), (1015, 1014, 985), (1015, 1009, 1014), (1009, 982, 1014), (1014, 1013, 985), (1014, 1008, 1013), (1008, 981, 1013), (1013, 1011, 985), (1013, 1007, 1011), (1007, 980, 1011), (1011, 1012, 985), (1011, 1006, 1012), (1006, 984, 1012), (997, 1010, 984), (997, 1004, 1010), (1004, 983, 1010), (1005, 1009, 983), (1005, 1002, 1009), (1002, 982, 1009), (1003, 1008, 982), (1003, 1000, 1008), (1000, 981, 1008), (1001, 1007, 981), (1001, 998, 1007), (998, 980, 1007), (999, 1006, 980), (999, 996, 1006), (996, 984, 1006), (1004, 1005, 983), (1004, 995, 1005), (995, 978, 1005), (1002, 1003, 982), (1002, 994, 1003), (994, 977, 1003), (1000, 1001, 981), (1000, 992, 1001), (992, 976, 1001), (998, 999, 980), (998, 988, 999), (988, 975, 999), (996, 997, 984), (996, 989, 997), (989, 979, 997), (990, 995, 979), (990, 993, 995), (993, 978, 995), (993, 994, 978), (993, 991, 994), (991, 977, 994), (991, 992, 977), (991, 986, 992), (986, 976, 992), (989, 990, 979), (989, 987, 990), (987, 974, 990), (986, 988, 976), (986, 987, 988), (987, 975, 988), (1016, 1029, 1028), (1017, 1029, 1031), (1016, 1028, 1033), (1016, 1033, 1035), (1016, 1035, 1032), (1017, 1031, 1038), (1018, 1030, 1040), (1019, 1034, 1042), (1020, 1036, 1044), (1021, 1037, 1046), (1017, 1038, 1041), (1018, 1040, 1043), (1019, 1042, 1045), (1020, 1044, 1047), (1021, 1046, 1039), (1022, 1048, 1053), (1023, 1049, 1055), (1024, 1050, 1056), (1025, 1051, 1057), (1026, 1052, 1054), (1054, 1057, 1027), (1054, 1052, 1057), (1052, 1025, 1057), (1057, 1056, 1027), (1057, 1051, 1056), (1051, 1024, 1056), (1056, 1055, 1027), (1056, 1050, 1055), (1050, 1023, 1055), (1055, 1053, 1027), (1055, 1049, 1053), (1049, 1022, 1053), (1053, 1054, 1027), (1053, 1048, 1054), (1048, 1026, 1054), (1039, 1052, 1026), (1039, 1046, 1052), (1046, 1025, 1052), (1047, 1051, 1025), (1047, 1044, 1051), (1044, 1024, 1051), (1045, 1050, 1024), (1045, 1042, 1050), (1042, 1023, 1050), (1043, 1049, 1023), (1043, 1040, 1049), (1040, 1022, 1049), (1041, 1048, 1022), (1041, 1038, 1048), (1038, 1026, 1048), (1046, 1047, 1025), (1046, 1037, 1047), (1037, 1020, 1047), (1044, 1045, 1024), (1044, 1036, 1045), (1036, 1019, 1045), (1042, 1043, 1023), (1042, 1034, 1043), (1034, 1018, 1043), (1040, 1041, 1022), (1040, 1030, 1041), (1030, 1017, 1041), (1038, 1039, 1026), (1038, 1031, 1039), (1031, 1021, 1039), (1032, 1037, 1021), (1032, 1035, 1037), (1035, 1020, 1037), (1035, 1036, 1020), (1035, 1033, 1036), (1033, 1019, 1036), (1033, 1034, 1019), (1033, 1028, 1034), (1028, 1018, 1034), (1031, 1032, 1021), (1031, 1029, 1032), (1029, 1016, 1032), (1028, 1030, 1018), (1028, 1029, 1030), (1029, 1017, 1030), (1058, 1071, 1070), (1059, 1071, 1073), (1058, 1070, 1075), (1058, 1075, 1077), (1058, 1077, 1074), (1059, 1073, 1080), (1060, 1072, 1082), (1061, 1076, 1084), (1062, 1078, 1086), (1063, 1079, 1088), (1059, 1080, 1083), (1060, 1082, 1085), (1061, 1084, 1087), (1062, 1086, 1089), (1063, 1088, 1081), (1064, 1090, 1095), (1065, 1091, 1097), (1066, 1092, 1098), (1067, 1093, 1099), (1068, 1094, 1096), (1096, 1099, 1069), (1096, 1094, 1099), (1094, 1067, 1099), (1099, 1098, 1069), (1099, 1093, 1098), (1093, 1066, 1098), (1098, 1097, 1069), (1098, 1092, 1097), (1092, 1065, 1097), (1097, 1095, 1069), (1097, 1091, 1095), (1091, 1064, 1095), (1095, 1096, 1069), (1095, 1090, 1096), (1090, 1068, 1096), (1081, 1094, 1068), (1081, 1088, 1094), (1088, 1067, 1094), (1089, 1093, 1067), (1089, 1086, 1093), (1086, 1066, 1093), (1087, 1092, 1066), (1087, 1084, 1092), (1084, 1065, 1092), (1085, 1091, 1065), (1085, 1082, 1091), (1082, 1064, 1091), (1083, 1090, 1064), (1083, 1080, 1090), (1080, 1068, 1090), (1088, 1089, 1067), (1088, 1079, 1089), (1079, 1062, 1089), (1086, 1087, 1066), (1086, 1078, 1087), (1078, 1061, 1087), (1084, 1085, 1065), (1084, 1076, 1085), (1076, 1060, 1085), (1082, 1083, 1064), (1082, 1072, 1083), (1072, 1059, 1083), (1080, 1081, 1068), (1080, 1073, 1081), (1073, 1063, 1081), (1074, 1079, 1063), (1074, 1077, 1079), (1077, 1062, 1079), (1077, 1078, 1062), (1077, 1075, 1078), (1075, 1061, 1078), (1075, 1076, 1061), (1075, 1070, 1076), (1070, 1060, 1076), (1073, 1074, 1063), (1073, 1071, 1074), (1071, 1058, 1074), (1070, 1072, 1060), (1070, 1071, 1072), (1071, 1059, 1072), (1100, 1113, 1112), (1101, 1113, 1115), (1100, 1112, 1117), (1100, 1117, 1119), (1100, 1119, 1116), (1101, 1115, 1122), (1102, 1114, 1124), (1103, 1118, 1126), (1104, 1120, 1128), (1105, 1121, 1130), (1101, 1122, 1125), (1102, 1124, 1127), (1103, 1126, 1129), (1104, 1128, 1131), (1105, 1130, 1123), (1106, 1132, 1137), (1107, 1133, 1139), (1108, 1134, 1140), (1109, 1135, 1141), (1110, 1136, 1138), (1138, 1141, 1111), (1138, 1136, 1141), (1136, 1109, 1141), (1141, 1140, 1111), (1141, 1135, 1140), (1135, 1108, 1140), (1140, 1139, 1111), (1140, 1134, 1139), (1134, 1107, 1139), (1139, 1137, 1111), (1139, 1133, 1137), (1133, 1106, 1137), (1137, 1138, 1111), (1137, 1132, 1138), (1132, 1110, 1138), (1123, 1136, 1110), (1123, 1130, 1136), (1130, 1109, 1136), (1131, 1135, 1109), (1131, 1128, 1135), (1128, 1108, 1135), (1129, 1134, 1108), (1129, 1126, 1134), (1126, 1107, 1134), (1127, 1133, 1107), (1127, 1124, 1133), (1124, 1106, 1133), (1125, 1132, 1106), (1125, 1122, 1132), (1122, 1110, 1132), (1130, 1131, 1109), (1130, 1121, 1131), (1121, 1104, 1131), (1128, 1129, 1108), (1128, 1120, 1129), (1120, 1103, 1129), (1126, 1127, 1107), (1126, 1118, 1127), (1118, 1102, 1127), (1124, 1125, 1106), (1124, 1114, 1125), (1114, 1101, 1125), (1122, 1123, 1110), (1122, 1115, 1123), (1115, 1105, 1123), (1116, 1121, 1105), (1116, 1119, 1121), (1119, 1104, 1121), (1119, 1120, 1104), (1119, 1117, 1120), (1117, 1103, 1120), (1117, 1118, 1103), (1117, 1112, 1118), (1112, 1102, 1118), (1115, 1116, 1105), (1115, 1113, 1116), (1113, 1100, 1116), (1112, 1114, 1102), (1112, 1113, 1114), (1113, 1101, 1114), (1142, 1155, 1154), (1143, 1155, 1157), (1142, 1154, 1159), (1142, 1159, 1161), (1142, 1161, 1158), (1143, 1157, 1164), (1144, 1156, 1166), (1145, 1160, 1168), (1146, 1162, 1170), (1147, 1163, 1172), (1143, 1164, 1167), (1144, 1166, 1169), (1145, 1168, 1171), (1146, 1170, 1173), (1147, 1172, 1165), (1148, 1174, 1179), (1149, 1175, 1181), (1150, 1176, 1182), (1151, 1177, 1183), (1152, 1178, 1180), (1180, 1183, 1153), (1180, 1178, 1183), (1178, 1151, 1183), (1183, 1182, 1153), (1183, 1177, 1182), (1177, 1150, 1182), (1182, 1181, 1153), (1182, 1176, 1181), (1176, 1149, 1181), (1181, 1179, 1153), (1181, 1175, 1179), (1175, 1148, 1179), (1179, 1180, 1153), (1179, 1174, 1180), (1174, 1152, 1180), (1165, 1178, 1152), (1165, 1172, 1178), (1172, 1151, 1178), (1173, 1177, 1151), (1173, 1170, 1177), (1170, 1150, 1177), (1171, 1176, 1150), (1171, 1168, 1176), (1168, 1149, 1176), (1169, 1175, 1149), (1169, 1166, 1175), (1166, 1148, 1175), (1167, 1174, 1148), (1167, 1164, 1174), (1164, 1152, 1174), (1172, 1173, 1151), (1172, 1163, 1173), (1163, 1146, 1173), (1170, 1171, 1150), (1170, 1162, 1171), (1162, 1145, 1171), (1168, 1169, 1149), (1168, 1160, 1169), (1160, 1144, 1169), (1166, 1167, 1148), (1166, 1156, 1167), (1156, 1143, 1167), (1164, 1165, 1152), (1164, 1157, 1165), (1157, 1147, 1165), (1158, 1163, 1147), (1158, 1161, 1163), (1161, 1146, 1163), (1161, 1162, 1146), (1161, 1159, 1162), (1159, 1145, 1162), (1159, 1160, 1145), (1159, 1154, 1160), (1154, 1144, 1160), (1157, 1158, 1147), (1157, 1155, 1158), (1155, 1142, 1158), (1154, 1156, 1144), (1154, 1155, 1156), (1155, 1143, 1156), (1184, 1197, 1196), (1185, 1197, 1199), (1184, 1196, 1201), (1184, 1201, 1203), (1184, 1203, 1200), (1185, 1199, 1206), (1186, 1198, 1208), (1187, 1202, 1210), (1188, 1204, 1212), (1189, 1205, 1214), (1185, 1206, 1209), (1186, 1208, 1211), (1187, 1210, 1213), (1188, 1212, 1215), (1189, 1214, 1207), (1190, 1216, 1221), (1191, 1217, 1223), (1192, 1218, 1224), (1193, 1219, 1225), (1194, 1220, 1222), (1222, 1225, 1195), (1222, 1220, 1225), (1220, 1193, 1225), (1225, 1224, 1195), (1225, 1219, 1224), (1219, 1192, 1224), (1224, 1223, 1195), (1224, 1218, 1223), (1218, 1191, 1223), (1223, 1221, 1195), (1223, 1217, 1221), (1217, 1190, 1221), (1221, 1222, 1195), (1221, 1216, 1222), (1216, 1194, 1222), (1207, 1220, 1194), (1207, 1214, 1220), (1214, 1193, 1220), (1215, 1219, 1193), (1215, 1212, 1219), (1212, 1192, 1219), (1213, 1218, 1192), (1213, 1210, 1218), (1210, 1191, 1218), (1211, 1217, 1191), (1211, 1208, 1217), (1208, 1190, 1217), (1209, 1216, 1190), (1209, 1206, 1216), (1206, 1194, 1216), (1214, 1215, 1193), (1214, 1205, 1215), (1205, 1188, 1215), (1212, 1213, 1192), (1212, 1204, 1213), (1204, 1187, 1213), (1210, 1211, 1191), (1210, 1202, 1211), (1202, 1186, 1211), (1208, 1209, 1190), (1208, 1198, 1209), (1198, 1185, 1209), (1206, 1207, 1194), (1206, 1199, 1207), (1199, 1189, 1207), (1200, 1205, 1189), (1200, 1203, 1205), (1203, 1188, 1205), (1203, 1204, 1188), (1203, 1201, 1204), (1201, 1187, 1204), (1201, 1202, 1187), (1201, 1196, 1202), (1196, 1186, 1202), (1199, 1200, 1189), (1199, 1197, 1200), (1197, 1184, 1200), (1196, 1198, 1186), (1196, 1197, 1198), (1197, 1185, 1198), (1226, 1239, 1238), (1227, 1239, 1241), (1226, 1238, 1243), (1226, 1243, 1245), (1226, 1245, 1242), (1227, 1241, 1248), (1228, 1240, 1250), (1229, 1244, 1252), (1230, 1246, 1254), (1231, 1247, 1256), (1227, 1248, 1251), (1228, 1250, 1253), (1229, 1252, 1255), (1230, 1254, 1257), (1231, 1256, 1249), (1232, 1258, 1263), (1233, 1259, 1265), (1234, 1260, 1266), (1235, 1261, 1267), (1236, 1262, 1264), (1264, 1267, 1237), (1264, 1262, 1267), (1262, 1235, 1267), (1267, 1266, 1237), (1267, 1261, 1266), (1261, 1234, 1266), (1266, 1265, 1237), (1266, 1260, 1265), (1260, 1233, 1265), (1265, 1263, 1237), (1265, 1259, 1263), (1259, 1232, 1263), (1263, 1264, 1237), (1263, 1258, 1264), (1258, 1236, 1264), (1249, 1262, 1236), (1249, 1256, 1262), (1256, 1235, 1262), (1257, 1261, 1235), (1257, 1254, 1261), (1254, 1234, 1261), (1255, 1260, 1234), (1255, 1252, 1260), (1252, 1233, 1260), (1253, 1259, 1233), (1253, 1250, 1259), (1250, 1232, 1259), (1251, 1258, 1232), (1251, 1248, 1258), (1248, 1236, 1258), (1256, 1257, 1235), (1256, 1247, 1257), (1247, 1230, 1257), (1254, 1255, 1234), (1254, 1246, 1255), (1246, 1229, 1255), (1252, 1253, 1233), (1252, 1244, 1253), (1244, 1228, 1253), (1250, 1251, 1232), (1250, 1240, 1251), (1240, 1227, 1251), (1248, 1249, 1236), (1248, 1241, 1249), (1241, 1231, 1249), (1242, 1247, 1231), (1242, 1245, 1247), (1245, 1230, 1247), (1245, 1246, 1230), (1245, 1243, 1246), (1243, 1229, 1246), (1243, 1244, 1229), (1243, 1238, 1244), (1238, 1228, 1244), (1241, 1242, 1231), (1241, 1239, 1242), (1239, 1226, 1242), (1238, 1240, 1228), (1238, 1239, 1240), (1239, 1227, 1240)])
me_plane_006.polygons.foreach_set('material_index', [0, 0, 0, 0, 0, 0, 0, 0, 0, 0, 0, 0, 0, 0, 0, 0, 0, 0, 0, 0, 0, 0, 0, 0, 0, 0, 0, 0, 0, 0, 0, 0, 0, 0, 0, 0, 0, 0, 0, 0, 0, 0, 0, 0, 0, 0, 0, 0, 0, 0, 0, 0, 0, 0, 0, 0, 0, 0, 0, 0, 0, 0, 0, 0, 0, 0, 0, 0, 0, 0, 0, 0, 0, 0, 0, 0, 0, 0, 0, 0, 0, 0, 0, 0, 0, 0, 0, 0, 0, 0, 0, 0, 0, 0, 0, 0, 0, 0, 0, 0, 0, 0, 0, 0, 0, 0, 0, 0, 0, 0, 0, 0, 0, 0, 0, 0, 0, 0, 0, 0, 0, 0, 0, 0, 0, 0, 0, 0, 0, 0, 0, 0, 0, 0, 0, 0, 0, 0, 0, 0, 0, 0, 0, 0, 0, 0, 0, 0, 0, 0, 0, 0, 0, 0, 0, 0, 0, 0, 0, 0, 0, 0, 0, 0, 0, 0, 0, 0, 0, 0, 0, 0, 0, 0, 0, 0, 0, 0, 0, 0, 0, 0, 0, 0, 0, 0, 0, 0, 0, 0, 0, 0, 0, 0, 0, 0, 0, 0, 0, 0, 0, 0, 0, 0, 0, 0, 0, 0, 0, 0, 0, 0, 0, 0, 0, 0, 0, 0, 0, 0, 0, 0, 0, 0, 0, 0, 0, 0, 0, 0, 0, 0, 0, 0, 0, 0, 0, 0, 0, 0, 0, 0, 0, 0, 0, 0, 0, 0, 0, 0, 0, 0, 0, 0, 0, 0, 0, 0, 0, 0, 0, 0, 0, 0, 0, 0, 0, 0, 0, 0, 0, 0, 0, 0, 0, 0, 0, 0, 0, 0, 0, 0, 0, 0, 0, 0, 0, 0, 0, 0, 0, 0, 0, 0, 0, 0, 0, 0, 0, 0, 0, 0, 0, 0, 0, 0, 0, 0, 0, 0, 0, 0, 0, 0, 0, 0, 0, 0, 0, 0, 0, 0, 0, 0, 0, 0, 0, 0, 0, 0, 0, 0, 0, 0, 0, 0, 0, 0, 0, 0, 0, 0, 0, 0, 0, 0, 0, 0, 0, 0, 0, 0, 0, 0, 0, 0, 0, 0, 0, 0, 0, 0, 0, 0, 0, 0, 0, 0, 0, 0, 0, 0, 0, 0, 0, 0, 0, 0, 0, 0, 0, 0, 0, 0, 0, 0, 0, 0, 0, 0, 0, 0, 0, 0, 0, 0, 0, 0, 0, 0, 0, 0, 0, 0, 0, 0, 0, 0, 0, 0, 0, 0, 0, 0, 0, 0, 0, 0, 0, 0, 0, 0, 0, 0, 0, 0, 0, 0, 0, 0, 0, 0, 0, 0, 0, 0, 0, 0, 0, 0, 0, 0, 0, 0, 0, 0, 0, 0, 0, 0, 0, 0, 0, 0, 0, 0, 0, 0, 0, 0, 0, 0, 0, 0, 0, 0, 0, 0, 0, 0, 0, 0, 0, 0, 0, 0, 0, 0, 0, 0, 0, 0, 0, 0, 0, 0, 0, 0, 0, 0, 0, 0, 0, 0, 0, 0, 0, 0, 0, 0, 0, 0, 0, 0, 0, 0, 0, 0, 0, 0, 0, 0, 0, 0, 0, 0, 0, 0, 0, 0, 0, 0, 0, 0, 0, 0, 0, 0, 0, 0, 0, 0, 0, 0, 0, 0, 0, 0, 0, 0, 0, 0, 0, 0, 0, 0, 0, 0, 0, 0, 0, 0, 0, 0, 0, 0, 0, 0, 0, 0, 0, 0, 0, 0, 0, 0, 0, 0, 0, 0, 0, 0, 0, 0, 0, 0, 0, 0, 0, 0, 0, 0, 0, 0, 0, 0, 0, 0, 0, 0, 0, 0, 0, 0, 0, 0, 0, 0, 0, 0, 0, 0, 0, 0, 0, 0, 0, 0, 0, 0, 0, 0, 0, 0, 0, 0, 0, 0, 0, 0, 0, 0, 0, 0, 0, 0, 0, 0, 0, 0, 0, 0, 0, 0, 0, 0, 0, 0, 0, 0, 0, 0, 0, 0, 0, 0, 0, 0, 0, 0, 0, 0, 0, 0, 0, 0, 0, 0, 0, 0, 0, 0, 0, 0, 0, 0, 0, 0, 0, 0, 0, 0, 0, 0, 0, 0, 0, 0, 0, 0, 0, 0, 0, 0, 0, 0, 0, 0, 0, 0, 0, 0, 0, 0, 0, 0, 0, 0, 0, 0, 0, 0, 0, 0, 0, 0, 0, 0, 0, 0, 0, 0, 0, 0, 0, 0, 0, 0, 0, 0, 0, 0, 0, 0, 0, 0, 0, 0, 0, 0, 0, 0, 0, 0, 1, 1, 1, 1, 1, 1, 1, 1, 1, 1, 1, 1, 1, 1, 1, 1, 1, 1, 1, 1, 1, 1, 1, 1, 1, 1, 1, 1, 1, 1, 1, 1, 1, 1, 1, 1, 1, 1, 1, 1, 1, 1, 1, 1, 1, 1, 1, 1, 1, 1, 1, 1, 1, 1, 1, 1, 1, 1, 1, 1, 1, 1, 1, 1, 1, 1, 1, 1, 1, 1, 1, 1, 1, 1, 1, 1, 1, 1, 1, 1, 1, 1, 1, 1, 1, 1, 1, 1, 1, 1, 1, 1, 1, 1, 1, 1, 1, 1, 1, 1, 1, 1, 1, 1, 1, 1, 1, 1, 1, 1, 1, 1, 1, 1, 1, 1, 1, 1, 1, 1, 1, 1, 1, 1, 1, 1, 1, 1, 1, 1, 1, 1, 1, 1, 1, 1, 1, 1, 1, 1, 1, 1, 1, 1, 1, 1, 1, 1, 1, 1, 1, 1, 1, 1, 1, 1, 1, 1, 1, 1, 1, 1, 1, 1, 1, 1, 1, 1, 1, 1, 1, 1, 1, 1, 1, 1, 1, 1, 1, 1, 1, 1, 1, 1, 1, 1, 1, 1, 1, 1, 1, 1, 1, 1, 1, 1, 1, 1, 1, 1, 1, 1, 1, 1, 1, 1, 1, 1, 1, 1, 1, 1, 1, 1, 1, 1, 1, 1, 1, 1, 1, 1, 1, 1, 1, 1, 1, 1, 1, 1, 1, 1, 1, 1, 1, 1, 1, 1, 1, 1, 1, 1, 1, 1, 1, 1, 1, 1, 1, 1, 1, 1, 1, 1, 1, 1, 1, 1, 1, 1, 1, 1, 1, 1, 1, 1, 1, 1, 1, 1, 1, 1, 1, 1, 1, 1, 1, 1, 1, 1, 1, 1, 1, 1, 1, 1, 1, 1, 1, 1, 1, 1, 1, 1, 1, 1, 1, 1, 1, 1, 1, 1, 1, 1, 1, 1, 1, 1, 1, 1, 1, 1, 1, 1, 1, 1, 1, 1, 1, 1, 1, 1, 1, 1, 1, 1, 1, 1, 1, 1, 1, 1, 1, 1, 1, 1, 1, 1, 1, 1, 1, 1, 1, 1, 1, 1, 1, 1, 1, 1, 1, 1, 1, 1, 1, 1, 1, 1, 1, 1, 1, 1, 1, 1, 1, 1, 1, 1, 1, 1, 1, 1, 1, 1, 1, 1, 1, 1, 1, 1, 1, 1, 1, 1, 1, 1, 1, 1, 1, 1, 1, 1, 1, 1, 1, 1, 1, 1, 1, 1, 1, 1, 1, 1, 1, 1, 1, 1, 1, 1, 1, 1, 1, 1, 1, 1, 1, 1, 1, 1, 1, 1, 1, 1, 1, 1, 1, 1, 1, 1, 1, 1, 1, 1, 1, 1, 1, 1, 1, 1, 1, 1, 1, 1, 1, 1, 1, 1, 1, 1, 1, 1, 1, 1, 1, 1, 1, 1, 1, 1, 1, 1, 1, 1, 1, 1, 1, 1, 1, 1, 1, 1, 1, 1, 1, 1, 1, 1, 1, 1, 1, 1, 1, 1, 1, 1, 1, 1, 1, 1, 1, 1, 1, 1, 1, 1, 1, 1, 1, 1, 1, 1, 1, 1, 1, 1, 1, 1, 1, 1, 1, 1, 1, 1, 1, 1, 1, 1, 1, 1, 1, 1, 1, 1, 1, 1, 1, 1, 1, 1, 1, 1, 1, 1, 1, 1, 1, 1, 1, 1, 1, 1, 1, 1, 1, 1, 1, 1, 1, 1, 1, 1, 1, 1, 1, 1, 1, 1, 1, 1, 1, 1, 1, 1, 1, 1, 1, 1, 1, 1, 1, 1, 1, 1, 1, 1, 1, 1, 1, 1, 1, 1, 1, 1, 1, 1, 1, 1, 1, 1, 1, 1, 1, 1, 1, 1, 1, 1, 1, 1, 1, 1, 1, 1, 1, 1, 1, 1, 1, 1, 1, 1, 1, 1, 1, 1, 1, 1, 1, 1, 1, 1, 1, 1, 1, 1, 1, 1, 1, 1, 1, 1, 1, 1, 1, 1, 1, 1, 1, 1, 1, 1, 1, 1, 1, 1, 1, 1, 1, 1, 1, 1, 1, 1, 1, 1, 1, 1, 1, 1, 1, 1, 1, 1, 1, 1, 1, 1, 1, 1, 1, 1, 1, 1, 1, 1, 1, 1, 1, 1, 1, 1, 1, 1, 1, 1, 1, 1, 1, 1, 1, 1, 1, 1, 1, 1, 1, 1, 1, 1, 1, 1, 1, 1, 1, 1, 1, 1, 1, 1, 1, 1, 1, 1, 1, 1, 1, 1, 1, 1, 1, 1, 1, 1, 1, 1, 1, 1, 1, 1, 1, 1, 1, 1, 1, 1, 1, 1, 1, 1, 1, 1, 1, 1, 1, 1, 1, 1, 1, 1, 1, 1, 1, 1, 1, 1, 1, 1, 1, 1, 1, 1, 1, 1, 1, 1, 1, 1, 1, 1, 1, 1, 1, 1, 1, 1, 1, 1, 1, 1, 1, 1, 1, 1, 1, 1, 1, 1, 1, 1, 1, 1, 1, 1, 1, 1, 1, 1, 1, 1, 1, 1, 1, 1, 1, 1, 1, 1, 1, 1, 1, 1, 1, 1, 1, 1, 1, 1, 1, 1, 1, 1, 1, 1, 1, 1, 1, 1, 1, 1, 1, 1, 1, 1, 1, 1, 1, 1, 1, 1, 1, 1, 1, 1, 1, 1, 1, 1, 1, 1, 1, 1, 1, 1, 1, 1, 1, 1, 1, 1, 1, 1, 1, 1, 1, 1, 1, 1, 1, 1, 1, 1, 1, 1, 1, 1, 1, 1, 1, 1, 1, 1, 1, 1, 1, 1, 1, 1, 1, 1, 1, 1, 1, 1, 1, 1, 1, 1, 1, 1, 1, 1, 1, 1, 1, 1, 1, 1, 1, 1, 1, 1, 1, 1, 1, 1, 1, 1, 1, 1, 1, 1, 1, 1, 1, 1, 1, 1, 1, 1, 1, 1, 1, 1, 1, 1, 1, 1, 1, 1, 1, 1, 1, 1, 1, 1, 1, 1, 1, 1, 1, 1, 1, 1, 1, 1, 1, 1, 1, 1, 1, 1, 1, 1, 1, 1, 1, 1, 1, 1, 1, 1, 1, 1, 1, 1, 1, 1, 1, 1, 1, 1, 1, 1, 1, 1, 1, 1, 1, 1, 1, 1, 1, 1, 1, 1, 1, 1, 1, 1, 1, 1, 1, 1, 1, 1, 1, 1, 1, 1, 1, 1, 1, 1, 1, 1, 1, 1, 1, 1, 1, 1, 1, 1, 1, 1, 1, 1, 1, 1, 1, 1, 1, 1, 1, 1, 1, 1, 1, 1, 1, 1, 1, 1, 1, 1, 1, 1, 1, 1, 1, 1, 1, 1, 1, 1, 1, 1, 1, 1, 1, 1, 1, 1, 1, 1, 1, 1, 1, 1, 1, 1, 1, 1, 1, 1, 1, 1, 1, 1, 1, 1, 1, 1, 1, 1, 1, 1, 1, 1, 1, 1, 1, 1, 1, 1, 1, 1, 1, 1, 1, 1, 1, 1, 1, 1, 1, 1, 1, 1, 1, 1, 1, 1, 1, 1, 1, 1, 1, 1, 1, 1, 1, 1, 1, 1, 1, 1, 1, 1, 1, 1, 1, 1, 1, 1, 1, 1, 1, 1, 1, 1, 1, 1, 1, 1, 1, 1, 1, 1, 1, 1, 1, 1, 1, 1, 1, 1, 1, 1, 1, 1, 1, 1, 1, 1, 1, 1, 1, 1, 1, 1, 1, 1, 1, 1, 1, 1, 1, 1, 1, 1, 1, 1, 1, 1, 1, 1, 1, 1, 1, 1, 1, 1, 1, 1, 1, 1, 1, 1, 1, 1, 1, 1, 1, 1, 1, 1, 1, 1, 1, 1, 1, 1, 1, 1, 1, 1, 1, 1, 1, 1, 1, 1, 1, 1, 1, 1, 1, 1, 1, 1, 1, 1, 1, 1, 1, 1, 1, 1, 1, 1, 1, 1, 1, 1, 1, 1, 1, 1, 1, 1, 1, 1, 1, 1, 1, 1, 1, 1, 1, 1, 1, 1, 1, 1, 1, 1, 1, 1, 1, 1, 1, 1, 1, 1, 1, 1, 1, 1, 1, 1, 1, 1, 1, 1, 1, 1, 1, 1, 1, 1, 1, 1, 1, 1, 1, 1, 1, 1, 1, 1, 1, 1, 1, 1, 1, 1, 1, 1, 1, 1, 1, 1, 1, 1, 1, 1, 1, 1, 1, 1, 1, 1, 1, 1, 1, 1, 1, 1, 1, 1, 1, 1, 1, 1, 1, 1, 1, 1, 1, 1, 1, 1, 1, 1, 1, 1, 1, 1, 1, 1, 1, 1, 1, 1, 1, 1, 1, 1, 1, 1, 1, 1, 1, 1, 1, 1, 1, 1, 1, 1, 1, 1, 1, 1, 1, 1, 1, 1, 1, 1, 1, 1, 1, 1, 1, 1, 1, 1, 1, 1, 1, 1, 1, 1, 1, 1, 1, 1, 1, 1, 1, 1, 1, 1, 1, 1, 1, 1, 1, 1, 1, 1, 1, 1, 1, 1, 1, 1, 1, 1, 1, 1, 1, 1, 1, 1, 1, 1, 1, 1, 1, 1, 1, 1, 1, 1, 1, 1, 1, 1, 1, 1, 1, 1, 1, 1, 1, 1, 1, 1, 1, 1, 1, 1, 1, 1, 1, 1, 1, 1, 1, 1, 1, 1, 1, 1, 1, 1, 1, 1, 1, 1, 1, 1, 1, 1, 1, 1, 1, 1, 1, 1, 1, 1, 1, 1, 1, 1, 1, 1, 1, 1, 1, 1, 1, 1, 1, 1, 1, 1, 1, 1, 1, 1, 1, 1, 1, 1, 1, 1, 1, 1, 1, 1, 1, 1, 1, 1, 1, 1, 1, 1, 1, 1, 1, 1, 1, 1, 1, 1, 1, 1, 1, 1, 1, 1, 1, 1, 1, 1, 1, 1, 1, 1, 1, 1, 1, 1, 1, 1, 1, 1, 1, 1, 1, 1, 1, 1, 1, 1, 1, 1, 1, 1, 1, 1, 1, 1, 1, 1, 1, 1, 1, 1, 1, 1, 1, 1, 1, 1, 1, 1, 1, 1, 1, 1, 1, 1, 1, 1, 1, 1, 1, 1, 1, 1, 1, 1])
me_plane_006.materials.append(mat_brunclair_003)
me_plane_006.materials.append(mat_vertfonc)
me_plane_006.use_remesh_preserve_volume = False
me_plane_006.use_remesh_preserve_attributes = False
me_plane_006.use_mirror_vertex_groups = False
me_plane_006.update()

# ---- objects
ob_arbre_002 = bpy.data.objects.new('Arbre.002', me_plane_006)

# ---- transforms, parenting, visibility, modifiers, constraints
ob_arbre_002.location = (0.0, 0.0, 0.0)
ob_arbre_002.lineart.crease_threshold = 0.0

# ---- collection membership
col_collection_1.objects.link(ob_arbre_002)

# ---- scene / render settings (as saved in the file)
scene.frame_start = 1; scene.frame_end = 250; scene.frame_set(1)
scene.render.engine = 'BLENDER_EEVEE_NEXT'
scene.render.resolution_percentage = 50
scene.render.dither_intensity = 0.0
scene.cycles.use_denoising = False
scene.cycles.samples = 128
scene.cycles.sampling_pattern = 'TABULATED_SOBOL'
scene.cycles.light_sampling_threshold = 0.0
scene.cycles.use_adaptive_sampling = False
scene.cycles.use_light_tree = False
scene.cycles.blur_glossy = 0.0
scene.cycles.sample_clamp_indirect = 0.0
scene.view_settings.view_transform = 'Standard'
bpy.context.view_layer.update()

# ---- added for rendering (the .blend has no active camera and no usable light): camera, sun
cam_auto = bpy.data.cameras.new('AutoCamera')
cam_auto.lens = 50.0
cam_auto.sensor_width = 36.0
cam_auto.clip_end = 1000.0
ob_auto_camera = bpy.data.objects.new('AutoCamera', cam_auto)
scene.collection.objects.link(ob_auto_camera)
ob_auto_camera.location = (7.73191, -9.58499, 9.66637)
ob_auto_camera.rotation_euler = (1.09748, -7.21219e-08, 0.694738)
scene.camera = ob_auto_camera
light_auto_sun = bpy.data.lights.new('AutoSun', 'SUN')
light_auto_sun.energy = 3.0
light_auto_sun.angle = 0.0523599
ob_auto_sun = bpy.data.objects.new('AutoSun', light_auto_sun)
scene.collection.objects.link(ob_auto_sun)
ob_auto_sun.rotation_euler = (0.872665, 0.174533, 0.523599)
bpy.context.view_layer.update()
